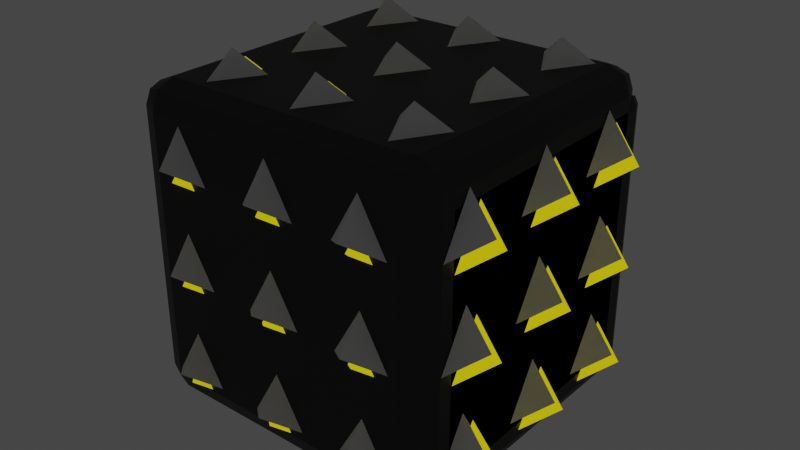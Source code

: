 # Source: enemies.blend  (saved by Blender 2.93.20; exported with 4.5.12 LTS)
import bpy
from mathutils import Matrix  # noqa: F401  (used for matrix-valued properties, if any)

bpy.ops.wm.read_factory_settings(use_empty=True)
scene = bpy.context.scene
scene.name = 'Scene'

# ---- collections
col_collection = bpy.data.collections.new('Collection'); scene.collection.children.link(col_collection)
col_collection_001 = bpy.data.collections.new('Collection.001'); scene.collection.children.link(col_collection_001)

# ---- materials (node trees are filled in below, after node groups)
mat_cube_enemy = bpy.data.materials.new('Cube enemy')
mat_cube_enemy.alpha_threshold = 0.0
mat_cube_enemy.use_transparent_shadow = False
mat_cube_enemy.line_color = (0.0, 0.0, 0.0, 1.0)
mat_cube_enemy_light = bpy.data.materials.new('Cube enemy light')
mat_cube_enemy_light.use_transparent_shadow = False
mat_cube_enemy_light_2 = bpy.data.materials.new('Cube enemy light 2')
mat_cube_enemy_light_2.use_transparent_shadow = False

# ---- material node trees
mat_cube_enemy.use_nodes = True; mat_cube_enemy.node_tree.nodes.clear()
_N = mat_cube_enemy.node_tree.nodes; _L = mat_cube_enemy.node_tree.links
n0 = _N.new('ShaderNodeOutputMaterial'); n0.name = 'Material Output'; n0.location = (300, 300)
n1 = _N.new('ShaderNodeBsdfPrincipled'); n1.name = 'Principled BSDF'; n1.location = (10, 300)
n1.distribution = 'GGX'
n1.subsurface_method = 'BURLEY'
n1.inputs[0].default_value = (0.05338, 0.05338, 0.05338, 1.0)
n1.inputs[1].default_value = 1.0
n1.inputs[2].default_value = 0.5784
n1.inputs[3].default_value = 1.45
n1.inputs[13].default_value = 0.0
n1.inputs[19].default_value = 0.1058
n1.inputs[20].default_value = 0.1918
n1.inputs[27].default_value = (0.0, 0.0, 0.0, 1.0)
n1.inputs[28].default_value = 1.0
_L.new(n1.outputs[0], n0.inputs[0])
n0.is_active_output = True
mat_cube_enemy_light.use_nodes = True; mat_cube_enemy_light.node_tree.nodes.clear()
_N = mat_cube_enemy_light.node_tree.nodes; _L = mat_cube_enemy_light.node_tree.links
n0 = _N.new('ShaderNodeBsdfPrincipled'); n0.name = 'Principled BSDF'; n0.location = (10, 300)
n0.distribution = 'GGX'
n0.subsurface_method = 'BURLEY'
n0.inputs[0].default_value = (0.02523, 0.02523, 0.02523, 1.0)
n0.inputs[3].default_value = 1.45
n0.inputs[27].default_value = (0.5711, 0.4803, 0.001855, 1.0)
n0.inputs[28].default_value = 1.0
n1 = _N.new('ShaderNodeOutputMaterial'); n1.name = 'Material Output'; n1.location = (300, 300)
_L.new(n0.outputs[0], n1.inputs[0])
n1.is_active_output = True
mat_cube_enemy_light_2.use_nodes = True; mat_cube_enemy_light_2.node_tree.nodes.clear()
_N = mat_cube_enemy_light_2.node_tree.nodes; _L = mat_cube_enemy_light_2.node_tree.links
n0 = _N.new('ShaderNodeBsdfPrincipled'); n0.name = 'Principled BSDF'; n0.location = (10, 300)
n0.distribution = 'GGX'
n0.subsurface_method = 'BURLEY'
n0.inputs[3].default_value = 1.45
n0.inputs[28].default_value = 2.0
n1 = _N.new('ShaderNodeOutputMaterial'); n1.name = 'Material Output'; n1.location = (300, 300)
_L.new(n0.outputs[0], n1.inputs[0])
n1.is_active_output = True

# ---- world
world_world = bpy.data.worlds.new('World'); scene.world = world_world
world_world.use_nodes = True; world_world.node_tree.nodes.clear()
_N = world_world.node_tree.nodes; _L = world_world.node_tree.links
n0 = _N.new('ShaderNodeOutputWorld'); n0.name = 'World Output'; n0.location = (300, 300)
n1 = _N.new('ShaderNodeBackground'); n1.name = 'Background'; n1.location = (10, 300)
n1.inputs[0].default_value = (0.05088, 0.05088, 0.05088, 1.0)
_L.new(n1.outputs[0], n0.inputs[0])
n0.is_active_output = True
world_world.color = (0.05088, 0.05088, 0.05088)
world_world.use_sun_shadow = False
world_world.sun_shadow_jitter_overblur = 0.0

# ---- meshes
me_cube = bpy.data.meshes.new('Cube')
me_cube.from_pydata([(0.8411, 1.0, 0.8411), (0.8411, 0.8411, 1.0), (1.0, 0.8411, 0.8411), (0.8411, 0.9535, 0.9535), (0.9328, 0.9328, 0.9328), (0.9535, 0.8411, 0.9535), (0.9535, 0.9535, 0.8411), (0.8411, 0.8411, -1.0), (0.8411, 1.0, -0.8411), (1.0, 0.8411, -0.8411), (0.8411, 0.9535, -0.9535), (0.9328, 0.9328, -0.9328), (0.9535, 0.9535, -0.8411), (0.9535, 0.8411, -0.9535), (1.0, -0.8411, 0.8411), (0.8411, -0.8411, 1.0), (0.8411, -1.0, 0.8411), (0.9535, -0.8411, 0.9535), (0.9328, -0.9328, 0.9328), (0.8411, -0.9535, 0.9535), (0.9535, -0.9535, 0.8411), (1.0, -0.8411, -0.8411), (0.8411, -1.0, -0.8411), (0.8411, -0.8411, -1.0), (0.9535, -0.9535, -0.8411), (0.9328, -0.9328, -0.9328), (0.8411, -0.9535, -0.9535), (0.9535, -0.8411, -0.9535), (-0.8411, 1.0, 0.8411), (-1.0, 0.8411, 0.8411), (-0.8411, 0.8411, 1.0), (-0.9535, 0.9535, 0.8411), (-0.9328, 0.9328, 0.9328), (-0.9535, 0.8411, 0.9535), (-0.8411, 0.9535, 0.9535), (-1.0, 0.8411, -0.8411), (-0.8411, 1.0, -0.8411), (-0.8411, 0.8411, -1.0), (-0.9535, 0.9535, -0.8411), (-0.9328, 0.9328, -0.9328), (-0.8411, 0.9535, -0.9535), (-0.9535, 0.8411, -0.9535), (-1.0, -0.8411, 0.8411), (-0.8411, -1.0, 0.8411), (-0.8411, -0.8411, 1.0), (-0.9535, -0.9535, 0.8411), (-0.9328, -0.9328, 0.9328), (-0.8411, -0.9535, 0.9535), (-0.9535, -0.8411, 0.9535), (-0.8411, -0.8411, -1.0), (-0.8411, -1.0, -0.8411), (-1.0, -0.8411, -0.8411), (-0.8411, -0.9535, -0.9535), (-0.9328, -0.9328, -0.9328), (-0.9535, -0.9535, -0.8411), (-0.9535, -0.8411, -0.9535)], [], [(37, 7, 23, 49), (51, 42, 29, 35), (22, 16, 43, 50), (1, 30, 44, 15), (9, 2, 14, 21), (0, 3, 4, 6), (1, 5, 4, 3), (2, 6, 4, 5), (7, 10, 11, 13), (8, 12, 11, 10), (9, 13, 11, 12), (14, 17, 18, 20), (15, 19, 18, 17), (16, 20, 18, 19), (21, 24, 25, 27), (22, 26, 25, 24), (23, 27, 25, 26), (28, 31, 32, 34), (29, 33, 32, 31), (30, 34, 32, 33), (35, 38, 39, 41), (36, 40, 39, 38), (37, 41, 39, 40), (42, 45, 46, 48), (43, 47, 46, 45), (44, 48, 46, 47), (49, 52, 53, 55), (50, 54, 53, 52), (51, 55, 53, 54), (37, 49, 55, 41), (41, 55, 51, 35), (7, 37, 40, 10), (10, 40, 36, 8), (2, 9, 12, 6), (6, 12, 8, 0), (50, 43, 45, 54), (54, 45, 42, 51), (16, 22, 24, 20), (20, 24, 21, 14), (28, 36, 38, 31), (31, 38, 35, 29), (15, 44, 47, 19), (19, 47, 43, 16), (1, 15, 17, 5), (5, 17, 14, 2), (49, 23, 26, 52), (52, 26, 22, 50), (44, 30, 33, 48), (48, 33, 29, 42), (30, 1, 3, 34), (34, 3, 0, 28), (23, 7, 13, 27), (27, 13, 9, 21), (36, 28, 0, 8)])
_uv = me_cube.uv_layers.new(name='UVMap')
_uv.uv.foreach_set('vector', [0.1449, 0.5199, 0.3551, 0.5199, 0.3551, 0.7301, 0.1449, 0.7301, 0.3949, 0.01986, 0.6051, 0.01986, 0.6051, 0.2301, 0.3949, 0.2301, 0.3949, 0.7699, 0.6051, 0.7699, 0.6051, 0.9801, 0.3949, 0.9801, 0.6449, 0.5199, 0.8551, 0.5199, 0.8551, 0.7301, 0.6449, 0.7301, 0.3949, 0.5199, 0.6051, 0.5199, 0.6051, 0.7301, 0.3949, 0.7301, 0.6051, 0.4801, 0.625, 0.4801, 0.6222, 0.5, 0.6051, 0.5, 0.6449, 0.5199, 0.625, 0.5199, 0.6222, 0.5, 0.6449, 0.5, 0.6051, 0.5199, 0.6051, 0.5, 0.6222, 0.5, 0.625, 0.5199, 0.3551, 0.5199, 0.3551, 0.5, 0.375, 0.5028, 0.375, 0.5199, 0.3949, 0.4801, 0.3949, 0.5, 0.375, 0.5028, 0.375, 0.4801, 0.3949, 0.5199, 0.375, 0.5199, 0.375, 0.5028, 0.3949, 0.5, 0.6051, 0.7301, 0.625, 0.7301, 0.625, 0.7472, 0.6051, 0.75, 0.6449, 0.7301, 0.6449, 0.75, 0.625, 0.7472, 0.625, 0.7301, 0.6051, 0.7699, 0.6051, 0.75, 0.625, 0.7472, 0.625, 0.7699, 0.3949, 0.7301, 0.3949, 0.75, 0.3778, 0.75, 0.375, 0.7301, 0.3949, 0.7699, 0.375, 0.7699, 0.3778, 0.75, 0.3949, 0.75, 0.3551, 0.7301, 0.375, 0.7301, 0.3778, 0.75, 0.3551, 0.75, 0.6051, 0.2699, 0.6051, 0.25, 0.6166, 0.25, 0.625, 0.2699, 0.6051, 0.2301, 0.625, 0.2301, 0.625, 0.2416, 0.6051, 0.25, 0.8551, 0.5199, 0.8551, 0.5, 0.8666, 0.5, 0.875, 0.5199, 0.3949, 0.2301, 0.3949, 0.25, 0.3834, 0.25, 0.375, 0.2301, 0.3949, 0.2699, 0.375, 0.2699, 0.375, 0.2584, 0.3949, 0.25, 0.1449, 0.5199, 0.125, 0.5199, 0.125, 0.5084, 0.1449, 0.5, 0.6051, 0.01986, 0.6051, 0.0, 0.6166, 0.0, 0.625, 0.01986, 0.6051, 0.9801, 0.625, 0.9801, 0.625, 0.9916, 0.6051, 1.0, 0.8551, 0.7301, 0.875, 0.7301, 0.875, 0.7416, 0.8551, 0.75, 0.1449, 0.7301, 0.1449, 0.75, 0.1334, 0.75, 0.125, 0.7301, 0.3949, 0.9801, 0.3949, 1.0, 0.3834, 1.0, 0.375, 0.9801, 0.3949, 0.01986, 0.375, 0.01986, 0.375, 0.008395, 0.3949, 0.0, 0.1449, 0.5199, 0.1449, 0.7301, 0.125, 0.7301, 0.125, 0.5199, 0.375, 0.2301, 0.375, 0.01986, 0.3949, 0.01986, 0.3949, 0.2301, 0.3551, 0.5199, 0.1449, 0.5199, 0.1449, 0.5, 0.3551, 0.5, 0.375, 0.4801, 0.375, 0.2699, 0.3949, 0.2699, 0.3949, 0.4801, 0.6051, 0.5199, 0.3949, 0.5199, 0.3949, 0.5, 0.6051, 0.5, 0.6051, 0.5, 0.3949, 0.5, 0.3949, 0.4801, 0.6051, 0.4801, 0.3949, 0.9801, 0.6051, 0.9801, 0.6051, 1.0, 0.3949, 1.0, 0.3949, 0.0, 0.6051, 0.0, 0.6051, 0.01986, 0.3949, 0.01986, 0.6051, 0.7699, 0.3949, 0.7699, 0.3949, 0.75, 0.6051, 0.75, 0.6051, 0.75, 0.3949, 0.75, 0.3949, 0.7301, 0.6051, 0.7301, 0.6051, 0.2699, 0.3949, 0.2699, 0.3949, 0.25, 0.6051, 0.25, 0.6051, 0.25, 0.3949, 0.25, 0.3949, 0.2301, 0.6051, 0.2301, 0.6449, 0.7301, 0.8551, 0.7301, 0.8551, 0.75, 0.6449, 0.75, 0.625, 0.7699, 0.625, 0.9801, 0.6051, 0.9801, 0.6051, 0.7699, 0.6449, 0.5199, 0.6449, 0.7301, 0.625, 0.7301, 0.625, 0.5199, 0.625, 0.5199, 0.625, 0.7301, 0.6051, 0.7301, 0.6051, 0.5199, 0.1449, 0.7301, 0.3551, 0.7301, 0.3551, 0.75, 0.1449, 0.75, 0.375, 0.9801, 0.375, 0.7699, 0.3949, 0.7699, 0.3949, 0.9801, 0.8551, 0.7301, 0.8551, 0.5199, 0.875, 0.5199, 0.875, 0.7301, 0.625, 0.01986, 0.625, 0.2301, 0.6051, 0.2301, 0.6051, 0.01986, 0.8551, 0.5199, 0.6449, 0.5199, 0.6449, 0.5, 0.8551, 0.5, 0.625, 0.2699, 0.625, 0.4801, 0.6051, 0.4801, 0.6051, 0.2699, 0.3551, 0.7301, 0.3551, 0.5199, 0.375, 0.5199, 0.375, 0.7301, 0.375, 0.7301, 0.375, 0.5199, 0.3949, 0.5199, 0.3949, 0.7301, 0.3949, 0.2699, 0.6051, 0.2699, 0.6051, 0.4801, 0.3949, 0.4801])
me_cube.materials.append(mat_cube_enemy)
me_cube.use_remesh_preserve_volume = False
me_cube.use_remesh_preserve_attributes = False
me_cube.use_mirror_vertex_groups = False
me_cube.update()
me_cone = bpy.data.meshes.new('Cone')
me_cone.from_pydata([(0.0, 1.0, -1.0), (0.866, -0.5, -1.0), (-0.866, -0.5, -1.0), (0.0, 0.0, 1.0)], [], [(0, 3, 1), (0, 1, 2), (1, 3, 2), (2, 3, 0)])
_uv = me_cone.uv_layers.new(name='UVMap')
_uv.uv.foreach_set('vector', [0.25, 0.49, 0.25, 0.25, 0.4578, 0.13, 0.75, 0.49, 0.9578, 0.13, 0.5422, 0.13, 0.4578, 0.13, 0.25, 0.25, 0.04215, 0.13, 0.04215, 0.13, 0.25, 0.25, 0.25, 0.49])
me_cone.use_remesh_fix_poles = True
me_cone.use_remesh_preserve_attributes = False
me_cone.update()
me_cone_001 = bpy.data.meshes.new('Cone.001')
me_cone_001.from_pydata([(0.0, 1.0, -1.0), (0.866, -0.5, -1.0), (-0.866, -0.5, -1.0), (0.0, 0.0, 1.0)], [], [(0, 3, 1), (0, 1, 2), (1, 3, 2), (2, 3, 0)])
_uv = me_cone_001.uv_layers.new(name='UVMap')
_uv.uv.foreach_set('vector', [0.25, 0.49, 0.25, 0.25, 0.4578, 0.13, 0.75, 0.49, 0.9578, 0.13, 0.5422, 0.13, 0.4578, 0.13, 0.25, 0.25, 0.04215, 0.13, 0.04215, 0.13, 0.25, 0.25, 0.25, 0.49])
me_cone_001.use_remesh_fix_poles = True
me_cone_001.use_remesh_preserve_attributes = False
me_cone_001.update()
me_cone_002 = bpy.data.meshes.new('Cone.002')
me_cone_002.from_pydata([(0.0, 1.0, -1.0), (0.866, -0.5, -1.0), (-0.866, -0.5, -1.0), (0.0, 0.0, 1.0)], [], [(0, 3, 1), (0, 1, 2), (1, 3, 2), (2, 3, 0)])
_uv = me_cone_002.uv_layers.new(name='UVMap')
_uv.uv.foreach_set('vector', [0.25, 0.49, 0.25, 0.25, 0.4578, 0.13, 0.75, 0.49, 0.9578, 0.13, 0.5422, 0.13, 0.4578, 0.13, 0.25, 0.25, 0.04215, 0.13, 0.04215, 0.13, 0.25, 0.25, 0.25, 0.49])
me_cone_002.use_remesh_fix_poles = True
me_cone_002.use_remesh_preserve_attributes = False
me_cone_002.update()
me_cone_003 = bpy.data.meshes.new('Cone.003')
me_cone_003.from_pydata([(0.0, 1.0, -1.0), (0.866, -0.5, -1.0), (-0.866, -0.5, -1.0), (0.0, 0.0, 1.0)], [], [(0, 3, 1), (0, 1, 2), (1, 3, 2), (2, 3, 0)])
_uv = me_cone_003.uv_layers.new(name='UVMap')
_uv.uv.foreach_set('vector', [0.25, 0.49, 0.25, 0.25, 0.4578, 0.13, 0.75, 0.49, 0.9578, 0.13, 0.5422, 0.13, 0.4578, 0.13, 0.25, 0.25, 0.04215, 0.13, 0.04215, 0.13, 0.25, 0.25, 0.25, 0.49])
me_cone_003.use_remesh_fix_poles = True
me_cone_003.use_remesh_preserve_attributes = False
me_cone_003.update()
me_cone_004 = bpy.data.meshes.new('Cone.004')
me_cone_004.from_pydata([(0.0, 1.0, -1.0), (0.866, -0.5, -1.0), (-0.866, -0.5, -1.0), (0.0, 0.0, 1.0)], [], [(0, 3, 1), (0, 1, 2), (1, 3, 2), (2, 3, 0)])
_uv = me_cone_004.uv_layers.new(name='UVMap')
_uv.uv.foreach_set('vector', [0.25, 0.49, 0.25, 0.25, 0.4578, 0.13, 0.75, 0.49, 0.9578, 0.13, 0.5422, 0.13, 0.4578, 0.13, 0.25, 0.25, 0.04215, 0.13, 0.04215, 0.13, 0.25, 0.25, 0.25, 0.49])
me_cone_004.use_remesh_fix_poles = True
me_cone_004.use_remesh_preserve_attributes = False
me_cone_004.update()
me_cone_005 = bpy.data.meshes.new('Cone.005')
me_cone_005.from_pydata([(0.0, 1.0, -1.0), (0.866, -0.5, -1.0), (-0.866, -0.5, -1.0), (0.0, 0.0, 1.0)], [], [(0, 3, 1), (0, 1, 2), (1, 3, 2), (2, 3, 0)])
_uv = me_cone_005.uv_layers.new(name='UVMap')
_uv.uv.foreach_set('vector', [0.25, 0.49, 0.25, 0.25, 0.4578, 0.13, 0.75, 0.49, 0.9578, 0.13, 0.5422, 0.13, 0.4578, 0.13, 0.25, 0.25, 0.04215, 0.13, 0.04215, 0.13, 0.25, 0.25, 0.25, 0.49])
me_cone_005.use_remesh_fix_poles = True
me_cone_005.use_remesh_preserve_attributes = False
me_cone_005.update()
me_cone_006 = bpy.data.meshes.new('Cone.006')
me_cone_006.from_pydata([(0.0, 1.0, -1.0), (0.866, -0.5, -1.0), (-0.866, -0.5, -1.0), (0.0, 0.0, 1.0)], [], [(0, 3, 1), (0, 1, 2), (1, 3, 2), (2, 3, 0)])
_uv = me_cone_006.uv_layers.new(name='UVMap')
_uv.uv.foreach_set('vector', [0.25, 0.49, 0.25, 0.25, 0.4578, 0.13, 0.75, 0.49, 0.9578, 0.13, 0.5422, 0.13, 0.4578, 0.13, 0.25, 0.25, 0.04215, 0.13, 0.04215, 0.13, 0.25, 0.25, 0.25, 0.49])
me_cone_006.use_remesh_fix_poles = True
me_cone_006.use_remesh_preserve_attributes = False
me_cone_006.update()
me_cone_007 = bpy.data.meshes.new('Cone.007')
me_cone_007.from_pydata([(0.0, 1.0, -1.0), (0.866, -0.5, -1.0), (-0.866, -0.5, -1.0), (0.0, 0.0, 1.0)], [], [(0, 3, 1), (0, 1, 2), (1, 3, 2), (2, 3, 0)])
_uv = me_cone_007.uv_layers.new(name='UVMap')
_uv.uv.foreach_set('vector', [0.25, 0.49, 0.25, 0.25, 0.4578, 0.13, 0.75, 0.49, 0.9578, 0.13, 0.5422, 0.13, 0.4578, 0.13, 0.25, 0.25, 0.04215, 0.13, 0.04215, 0.13, 0.25, 0.25, 0.25, 0.49])
me_cone_007.use_remesh_fix_poles = True
me_cone_007.use_remesh_preserve_attributes = False
me_cone_007.update()
me_cone_008 = bpy.data.meshes.new('Cone.008')
me_cone_008.from_pydata([(0.0, 1.0, -1.0), (0.866, -0.5, -1.0), (-0.866, -0.5, -1.0), (0.0, 0.0, 1.0)], [], [(0, 3, 1), (0, 1, 2), (1, 3, 2), (2, 3, 0)])
_uv = me_cone_008.uv_layers.new(name='UVMap')
_uv.uv.foreach_set('vector', [0.25, 0.49, 0.25, 0.25, 0.4578, 0.13, 0.75, 0.49, 0.9578, 0.13, 0.5422, 0.13, 0.4578, 0.13, 0.25, 0.25, 0.04215, 0.13, 0.04215, 0.13, 0.25, 0.25, 0.25, 0.49])
me_cone_008.use_remesh_fix_poles = True
me_cone_008.use_remesh_preserve_attributes = False
me_cone_008.update()
me_cone_009 = bpy.data.meshes.new('Cone.009')
me_cone_009.from_pydata([(0.0, 1.0, -1.0), (0.866, -0.5, -1.0), (-0.866, -0.5, -1.0), (0.0, 0.0, 1.0)], [], [(0, 3, 1), (0, 1, 2), (1, 3, 2), (2, 3, 0)])
_uv = me_cone_009.uv_layers.new(name='UVMap')
_uv.uv.foreach_set('vector', [0.25, 0.49, 0.25, 0.25, 0.4578, 0.13, 0.75, 0.49, 0.9578, 0.13, 0.5422, 0.13, 0.4578, 0.13, 0.25, 0.25, 0.04215, 0.13, 0.04215, 0.13, 0.25, 0.25, 0.25, 0.49])
me_cone_009.use_remesh_fix_poles = True
me_cone_009.use_remesh_preserve_attributes = False
me_cone_009.update()
me_cone_010 = bpy.data.meshes.new('Cone.010')
me_cone_010.from_pydata([(0.0, 1.0, -1.0), (0.866, -0.5, -1.0), (-0.866, -0.5, -1.0), (0.0, 0.0, 1.0)], [], [(0, 3, 1), (0, 1, 2), (1, 3, 2), (2, 3, 0)])
_uv = me_cone_010.uv_layers.new(name='UVMap')
_uv.uv.foreach_set('vector', [0.25, 0.49, 0.25, 0.25, 0.4578, 0.13, 0.75, 0.49, 0.9578, 0.13, 0.5422, 0.13, 0.4578, 0.13, 0.25, 0.25, 0.04215, 0.13, 0.04215, 0.13, 0.25, 0.25, 0.25, 0.49])
me_cone_010.use_remesh_fix_poles = True
me_cone_010.use_remesh_preserve_attributes = False
me_cone_010.update()
me_cone_011 = bpy.data.meshes.new('Cone.011')
me_cone_011.from_pydata([(0.0, 1.0, -1.0), (0.866, -0.5, -1.0), (-0.866, -0.5, -1.0), (0.0, 0.0, 1.0)], [], [(0, 3, 1), (0, 1, 2), (1, 3, 2), (2, 3, 0)])
_uv = me_cone_011.uv_layers.new(name='UVMap')
_uv.uv.foreach_set('vector', [0.25, 0.49, 0.25, 0.25, 0.4578, 0.13, 0.75, 0.49, 0.9578, 0.13, 0.5422, 0.13, 0.4578, 0.13, 0.25, 0.25, 0.04215, 0.13, 0.04215, 0.13, 0.25, 0.25, 0.25, 0.49])
me_cone_011.use_remesh_fix_poles = True
me_cone_011.use_remesh_preserve_attributes = False
me_cone_011.update()
me_cone_012 = bpy.data.meshes.new('Cone.012')
me_cone_012.from_pydata([(0.0, 1.0, -1.0), (0.866, -0.5, -1.0), (-0.866, -0.5, -1.0), (0.0, 0.0, 1.0)], [], [(0, 3, 1), (0, 1, 2), (1, 3, 2), (2, 3, 0)])
_uv = me_cone_012.uv_layers.new(name='UVMap')
_uv.uv.foreach_set('vector', [0.25, 0.49, 0.25, 0.25, 0.4578, 0.13, 0.75, 0.49, 0.9578, 0.13, 0.5422, 0.13, 0.4578, 0.13, 0.25, 0.25, 0.04215, 0.13, 0.04215, 0.13, 0.25, 0.25, 0.25, 0.49])
me_cone_012.use_remesh_fix_poles = True
me_cone_012.use_remesh_preserve_attributes = False
me_cone_012.update()
me_cone_013 = bpy.data.meshes.new('Cone.013')
me_cone_013.from_pydata([(0.0, 1.0, -1.0), (0.866, -0.5, -1.0), (-0.866, -0.5, -1.0), (0.0, 0.0, 1.0)], [], [(0, 3, 1), (0, 1, 2), (1, 3, 2), (2, 3, 0)])
_uv = me_cone_013.uv_layers.new(name='UVMap')
_uv.uv.foreach_set('vector', [0.25, 0.49, 0.25, 0.25, 0.4578, 0.13, 0.75, 0.49, 0.9578, 0.13, 0.5422, 0.13, 0.4578, 0.13, 0.25, 0.25, 0.04215, 0.13, 0.04215, 0.13, 0.25, 0.25, 0.25, 0.49])
me_cone_013.use_remesh_fix_poles = True
me_cone_013.use_remesh_preserve_attributes = False
me_cone_013.update()
me_cone_014 = bpy.data.meshes.new('Cone.014')
me_cone_014.from_pydata([(0.0, 1.0, -1.0), (0.866, -0.5, -1.0), (-0.866, -0.5, -1.0), (0.0, 0.0, 1.0)], [], [(0, 3, 1), (0, 1, 2), (1, 3, 2), (2, 3, 0)])
_uv = me_cone_014.uv_layers.new(name='UVMap')
_uv.uv.foreach_set('vector', [0.25, 0.49, 0.25, 0.25, 0.4578, 0.13, 0.75, 0.49, 0.9578, 0.13, 0.5422, 0.13, 0.4578, 0.13, 0.25, 0.25, 0.04215, 0.13, 0.04215, 0.13, 0.25, 0.25, 0.25, 0.49])
me_cone_014.use_remesh_fix_poles = True
me_cone_014.use_remesh_preserve_attributes = False
me_cone_014.update()
me_cone_015 = bpy.data.meshes.new('Cone.015')
me_cone_015.from_pydata([(0.0, 1.0, -1.0), (0.866, -0.5, -1.0), (-0.866, -0.5, -1.0), (0.0, 0.0, 1.0)], [], [(0, 3, 1), (0, 1, 2), (1, 3, 2), (2, 3, 0)])
_uv = me_cone_015.uv_layers.new(name='UVMap')
_uv.uv.foreach_set('vector', [0.25, 0.49, 0.25, 0.25, 0.4578, 0.13, 0.75, 0.49, 0.9578, 0.13, 0.5422, 0.13, 0.4578, 0.13, 0.25, 0.25, 0.04215, 0.13, 0.04215, 0.13, 0.25, 0.25, 0.25, 0.49])
me_cone_015.use_remesh_fix_poles = True
me_cone_015.use_remesh_preserve_attributes = False
me_cone_015.update()
me_cone_016 = bpy.data.meshes.new('Cone.016')
me_cone_016.from_pydata([(0.0, 1.0, -1.0), (0.866, -0.5, -1.0), (-0.866, -0.5, -1.0), (0.0, 0.0, 1.0)], [], [(0, 3, 1), (0, 1, 2), (1, 3, 2), (2, 3, 0)])
_uv = me_cone_016.uv_layers.new(name='UVMap')
_uv.uv.foreach_set('vector', [0.25, 0.49, 0.25, 0.25, 0.4578, 0.13, 0.75, 0.49, 0.9578, 0.13, 0.5422, 0.13, 0.4578, 0.13, 0.25, 0.25, 0.04215, 0.13, 0.04215, 0.13, 0.25, 0.25, 0.25, 0.49])
me_cone_016.use_remesh_fix_poles = True
me_cone_016.use_remesh_preserve_attributes = False
me_cone_016.update()
me_cone_017 = bpy.data.meshes.new('Cone.017')
me_cone_017.from_pydata([(0.0, 1.0, -1.0), (0.866, -0.5, -1.0), (-0.866, -0.5, -1.0), (0.0, 0.0, 1.0)], [], [(0, 3, 1), (0, 1, 2), (1, 3, 2), (2, 3, 0)])
_uv = me_cone_017.uv_layers.new(name='UVMap')
_uv.uv.foreach_set('vector', [0.25, 0.49, 0.25, 0.25, 0.4578, 0.13, 0.75, 0.49, 0.9578, 0.13, 0.5422, 0.13, 0.4578, 0.13, 0.25, 0.25, 0.04215, 0.13, 0.04215, 0.13, 0.25, 0.25, 0.25, 0.49])
me_cone_017.use_remesh_fix_poles = True
me_cone_017.use_remesh_preserve_attributes = False
me_cone_017.update()
me_cone_018 = bpy.data.meshes.new('Cone.018')
me_cone_018.from_pydata([(0.0, 1.0, -1.0), (0.866, -0.5, -1.0), (-0.866, -0.5, -1.0), (0.0, 0.0, 1.0)], [], [(0, 3, 1), (0, 1, 2), (1, 3, 2), (2, 3, 0)])
_uv = me_cone_018.uv_layers.new(name='UVMap')
_uv.uv.foreach_set('vector', [0.25, 0.49, 0.25, 0.25, 0.4578, 0.13, 0.75, 0.49, 0.9578, 0.13, 0.5422, 0.13, 0.4578, 0.13, 0.25, 0.25, 0.04215, 0.13, 0.04215, 0.13, 0.25, 0.25, 0.25, 0.49])
me_cone_018.use_remesh_fix_poles = True
me_cone_018.use_remesh_preserve_attributes = False
me_cone_018.update()
me_cone_019 = bpy.data.meshes.new('Cone.019')
me_cone_019.from_pydata([(0.0, 1.0, -1.0), (0.866, -0.5, -1.0), (-0.866, -0.5, -1.0), (0.0, 0.0, 1.0)], [], [(0, 3, 1), (0, 1, 2), (1, 3, 2), (2, 3, 0)])
_uv = me_cone_019.uv_layers.new(name='UVMap')
_uv.uv.foreach_set('vector', [0.25, 0.49, 0.25, 0.25, 0.4578, 0.13, 0.75, 0.49, 0.9578, 0.13, 0.5422, 0.13, 0.4578, 0.13, 0.25, 0.25, 0.04215, 0.13, 0.04215, 0.13, 0.25, 0.25, 0.25, 0.49])
me_cone_019.use_remesh_fix_poles = True
me_cone_019.use_remesh_preserve_attributes = False
me_cone_019.update()
me_cone_020 = bpy.data.meshes.new('Cone.020')
me_cone_020.from_pydata([(0.0, 1.0, -1.0), (0.866, -0.5, -1.0), (-0.866, -0.5, -1.0), (0.0, 0.0, 1.0)], [], [(0, 3, 1), (0, 1, 2), (1, 3, 2), (2, 3, 0)])
_uv = me_cone_020.uv_layers.new(name='UVMap')
_uv.uv.foreach_set('vector', [0.25, 0.49, 0.25, 0.25, 0.4578, 0.13, 0.75, 0.49, 0.9578, 0.13, 0.5422, 0.13, 0.4578, 0.13, 0.25, 0.25, 0.04215, 0.13, 0.04215, 0.13, 0.25, 0.25, 0.25, 0.49])
me_cone_020.use_remesh_fix_poles = True
me_cone_020.use_remesh_preserve_attributes = False
me_cone_020.update()
me_cone_021 = bpy.data.meshes.new('Cone.021')
me_cone_021.from_pydata([(0.0, 1.0, -1.0), (0.866, -0.5, -1.0), (-0.866, -0.5, -1.0), (0.0, 0.0, 1.0)], [], [(0, 3, 1), (0, 1, 2), (1, 3, 2), (2, 3, 0)])
_uv = me_cone_021.uv_layers.new(name='UVMap')
_uv.uv.foreach_set('vector', [0.25, 0.49, 0.25, 0.25, 0.4578, 0.13, 0.75, 0.49, 0.9578, 0.13, 0.5422, 0.13, 0.4578, 0.13, 0.25, 0.25, 0.04215, 0.13, 0.04215, 0.13, 0.25, 0.25, 0.25, 0.49])
me_cone_021.use_remesh_fix_poles = True
me_cone_021.use_remesh_preserve_attributes = False
me_cone_021.update()
me_cone_022 = bpy.data.meshes.new('Cone.022')
me_cone_022.from_pydata([(0.0, 1.0, -1.0), (0.866, -0.5, -1.0), (-0.866, -0.5, -1.0), (0.0, 0.0, 1.0)], [], [(0, 3, 1), (0, 1, 2), (1, 3, 2), (2, 3, 0)])
_uv = me_cone_022.uv_layers.new(name='UVMap')
_uv.uv.foreach_set('vector', [0.25, 0.49, 0.25, 0.25, 0.4578, 0.13, 0.75, 0.49, 0.9578, 0.13, 0.5422, 0.13, 0.4578, 0.13, 0.25, 0.25, 0.04215, 0.13, 0.04215, 0.13, 0.25, 0.25, 0.25, 0.49])
me_cone_022.use_remesh_fix_poles = True
me_cone_022.use_remesh_preserve_attributes = False
me_cone_022.update()
me_cone_023 = bpy.data.meshes.new('Cone.023')
me_cone_023.from_pydata([(0.0, 1.0, -1.0), (0.866, -0.5, -1.0), (-0.866, -0.5, -1.0), (0.0, 0.0, 1.0)], [], [(0, 3, 1), (0, 1, 2), (1, 3, 2), (2, 3, 0)])
_uv = me_cone_023.uv_layers.new(name='UVMap')
_uv.uv.foreach_set('vector', [0.25, 0.49, 0.25, 0.25, 0.4578, 0.13, 0.75, 0.49, 0.9578, 0.13, 0.5422, 0.13, 0.4578, 0.13, 0.25, 0.25, 0.04215, 0.13, 0.04215, 0.13, 0.25, 0.25, 0.25, 0.49])
me_cone_023.use_remesh_fix_poles = True
me_cone_023.use_remesh_preserve_attributes = False
me_cone_023.update()
me_cone_024 = bpy.data.meshes.new('Cone.024')
me_cone_024.from_pydata([(0.0, 1.0, -1.0), (0.866, -0.5, -1.0), (-0.866, -0.5, -1.0), (0.0, 0.0, 1.0)], [], [(0, 3, 1), (0, 1, 2), (1, 3, 2), (2, 3, 0)])
_uv = me_cone_024.uv_layers.new(name='UVMap')
_uv.uv.foreach_set('vector', [0.25, 0.49, 0.25, 0.25, 0.4578, 0.13, 0.75, 0.49, 0.9578, 0.13, 0.5422, 0.13, 0.4578, 0.13, 0.25, 0.25, 0.04215, 0.13, 0.04215, 0.13, 0.25, 0.25, 0.25, 0.49])
me_cone_024.use_remesh_fix_poles = True
me_cone_024.use_remesh_preserve_attributes = False
me_cone_024.update()
me_cone_025 = bpy.data.meshes.new('Cone.025')
me_cone_025.from_pydata([(0.0, 1.0, -1.0), (0.866, -0.5, -1.0), (-0.866, -0.5, -1.0), (0.0, 0.0, 1.0)], [], [(0, 3, 1), (0, 1, 2), (1, 3, 2), (2, 3, 0)])
_uv = me_cone_025.uv_layers.new(name='UVMap')
_uv.uv.foreach_set('vector', [0.25, 0.49, 0.25, 0.25, 0.4578, 0.13, 0.75, 0.49, 0.9578, 0.13, 0.5422, 0.13, 0.4578, 0.13, 0.25, 0.25, 0.04215, 0.13, 0.04215, 0.13, 0.25, 0.25, 0.25, 0.49])
me_cone_025.use_remesh_fix_poles = True
me_cone_025.use_remesh_preserve_attributes = False
me_cone_025.update()
me_cone_026 = bpy.data.meshes.new('Cone.026')
me_cone_026.from_pydata([(0.0, 1.0, -1.0), (0.866, -0.5, -1.0), (-0.866, -0.5, -1.0), (0.0, 0.0, 1.0)], [], [(0, 3, 1), (0, 1, 2), (1, 3, 2), (2, 3, 0)])
_uv = me_cone_026.uv_layers.new(name='UVMap')
_uv.uv.foreach_set('vector', [0.25, 0.49, 0.25, 0.25, 0.4578, 0.13, 0.75, 0.49, 0.9578, 0.13, 0.5422, 0.13, 0.4578, 0.13, 0.25, 0.25, 0.04215, 0.13, 0.04215, 0.13, 0.25, 0.25, 0.25, 0.49])
me_cone_026.use_remesh_fix_poles = True
me_cone_026.use_remesh_preserve_attributes = False
me_cone_026.update()
me_cone_027 = bpy.data.meshes.new('Cone.027')
me_cone_027.from_pydata([(0.0, 1.0, -1.0), (0.866, -0.5, -1.0), (-0.866, -0.5, -1.0), (0.0, 0.0, 1.0)], [], [(0, 3, 1), (0, 1, 2), (1, 3, 2), (2, 3, 0)])
_uv = me_cone_027.uv_layers.new(name='UVMap')
_uv.uv.foreach_set('vector', [0.25, 0.49, 0.25, 0.25, 0.4578, 0.13, 0.75, 0.49, 0.9578, 0.13, 0.5422, 0.13, 0.4578, 0.13, 0.25, 0.25, 0.04215, 0.13, 0.04215, 0.13, 0.25, 0.25, 0.25, 0.49])
me_cone_027.use_remesh_fix_poles = True
me_cone_027.use_remesh_preserve_attributes = False
me_cone_027.update()
me_cone_028 = bpy.data.meshes.new('Cone.028')
me_cone_028.from_pydata([(0.0, 1.0, -1.0), (0.866, -0.5, -1.0), (-0.866, -0.5, -1.0), (0.0, 0.0, 1.0)], [], [(0, 3, 1), (0, 1, 2), (1, 3, 2), (2, 3, 0)])
_uv = me_cone_028.uv_layers.new(name='UVMap')
_uv.uv.foreach_set('vector', [0.25, 0.49, 0.25, 0.25, 0.4578, 0.13, 0.75, 0.49, 0.9578, 0.13, 0.5422, 0.13, 0.4578, 0.13, 0.25, 0.25, 0.04215, 0.13, 0.04215, 0.13, 0.25, 0.25, 0.25, 0.49])
me_cone_028.use_remesh_fix_poles = True
me_cone_028.use_remesh_preserve_attributes = False
me_cone_028.update()
me_cone_029 = bpy.data.meshes.new('Cone.029')
me_cone_029.from_pydata([(0.0, 1.0, -1.0), (0.866, -0.5, -1.0), (-0.866, -0.5, -1.0), (0.0, 0.0, 1.0)], [], [(0, 3, 1), (0, 1, 2), (1, 3, 2), (2, 3, 0)])
_uv = me_cone_029.uv_layers.new(name='UVMap')
_uv.uv.foreach_set('vector', [0.25, 0.49, 0.25, 0.25, 0.4578, 0.13, 0.75, 0.49, 0.9578, 0.13, 0.5422, 0.13, 0.4578, 0.13, 0.25, 0.25, 0.04215, 0.13, 0.04215, 0.13, 0.25, 0.25, 0.25, 0.49])
me_cone_029.use_remesh_fix_poles = True
me_cone_029.use_remesh_preserve_attributes = False
me_cone_029.update()
me_cone_030 = bpy.data.meshes.new('Cone.030')
me_cone_030.from_pydata([(0.0, 1.0, -1.0), (0.866, -0.5, -1.0), (-0.866, -0.5, -1.0), (0.0, 0.0, 1.0)], [], [(0, 3, 1), (0, 1, 2), (1, 3, 2), (2, 3, 0)])
_uv = me_cone_030.uv_layers.new(name='UVMap')
_uv.uv.foreach_set('vector', [0.25, 0.49, 0.25, 0.25, 0.4578, 0.13, 0.75, 0.49, 0.9578, 0.13, 0.5422, 0.13, 0.4578, 0.13, 0.25, 0.25, 0.04215, 0.13, 0.04215, 0.13, 0.25, 0.25, 0.25, 0.49])
me_cone_030.use_remesh_fix_poles = True
me_cone_030.use_remesh_preserve_attributes = False
me_cone_030.update()
me_cone_031 = bpy.data.meshes.new('Cone.031')
me_cone_031.from_pydata([(0.0, 1.0, -1.0), (0.866, -0.5, -1.0), (-0.866, -0.5, -1.0), (0.0, 0.0, 1.0)], [], [(0, 3, 1), (0, 1, 2), (1, 3, 2), (2, 3, 0)])
_uv = me_cone_031.uv_layers.new(name='UVMap')
_uv.uv.foreach_set('vector', [0.25, 0.49, 0.25, 0.25, 0.4578, 0.13, 0.75, 0.49, 0.9578, 0.13, 0.5422, 0.13, 0.4578, 0.13, 0.25, 0.25, 0.04215, 0.13, 0.04215, 0.13, 0.25, 0.25, 0.25, 0.49])
me_cone_031.use_remesh_fix_poles = True
me_cone_031.use_remesh_preserve_attributes = False
me_cone_031.update()
me_cone_032 = bpy.data.meshes.new('Cone.032')
me_cone_032.from_pydata([(0.0, 1.0, -1.0), (0.866, -0.5, -1.0), (-0.866, -0.5, -1.0), (0.0, 0.0, 1.0)], [], [(0, 3, 1), (0, 1, 2), (1, 3, 2), (2, 3, 0)])
_uv = me_cone_032.uv_layers.new(name='UVMap')
_uv.uv.foreach_set('vector', [0.25, 0.49, 0.25, 0.25, 0.4578, 0.13, 0.75, 0.49, 0.9578, 0.13, 0.5422, 0.13, 0.4578, 0.13, 0.25, 0.25, 0.04215, 0.13, 0.04215, 0.13, 0.25, 0.25, 0.25, 0.49])
me_cone_032.use_remesh_fix_poles = True
me_cone_032.use_remesh_preserve_attributes = False
me_cone_032.update()
me_cone_033 = bpy.data.meshes.new('Cone.033')
me_cone_033.from_pydata([(0.0, 1.0, -1.0), (0.866, -0.5, -1.0), (-0.866, -0.5, -1.0), (0.0, 0.0, 1.0)], [], [(0, 3, 1), (0, 1, 2), (1, 3, 2), (2, 3, 0)])
_uv = me_cone_033.uv_layers.new(name='UVMap')
_uv.uv.foreach_set('vector', [0.25, 0.49, 0.25, 0.25, 0.4578, 0.13, 0.75, 0.49, 0.9578, 0.13, 0.5422, 0.13, 0.4578, 0.13, 0.25, 0.25, 0.04215, 0.13, 0.04215, 0.13, 0.25, 0.25, 0.25, 0.49])
me_cone_033.use_remesh_fix_poles = True
me_cone_033.use_remesh_preserve_attributes = False
me_cone_033.update()
me_cone_034 = bpy.data.meshes.new('Cone.034')
me_cone_034.from_pydata([(0.0, 1.0, -1.0), (0.866, -0.5, -1.0), (-0.866, -0.5, -1.0), (0.0, 0.0, 1.0)], [], [(0, 3, 1), (0, 1, 2), (1, 3, 2), (2, 3, 0)])
_uv = me_cone_034.uv_layers.new(name='UVMap')
_uv.uv.foreach_set('vector', [0.25, 0.49, 0.25, 0.25, 0.4578, 0.13, 0.75, 0.49, 0.9578, 0.13, 0.5422, 0.13, 0.4578, 0.13, 0.25, 0.25, 0.04215, 0.13, 0.04215, 0.13, 0.25, 0.25, 0.25, 0.49])
me_cone_034.use_remesh_fix_poles = True
me_cone_034.use_remesh_preserve_attributes = False
me_cone_034.update()
me_cone_035 = bpy.data.meshes.new('Cone.035')
me_cone_035.from_pydata([(0.0, 1.0, -1.0), (0.866, -0.5, -1.0), (-0.866, -0.5, -1.0), (0.0, 0.0, 1.0)], [], [(0, 3, 1), (0, 1, 2), (1, 3, 2), (2, 3, 0)])
_uv = me_cone_035.uv_layers.new(name='UVMap')
_uv.uv.foreach_set('vector', [0.25, 0.49, 0.25, 0.25, 0.4578, 0.13, 0.75, 0.49, 0.9578, 0.13, 0.5422, 0.13, 0.4578, 0.13, 0.25, 0.25, 0.04215, 0.13, 0.04215, 0.13, 0.25, 0.25, 0.25, 0.49])
me_cone_035.use_remesh_fix_poles = True
me_cone_035.use_remesh_preserve_attributes = False
me_cone_035.update()
me_cone_036 = bpy.data.meshes.new('Cone.036')
me_cone_036.from_pydata([(0.0, 1.0, -1.0), (0.866, -0.5, -1.0), (-0.866, -0.5, -1.0), (0.0, 0.0, 1.0)], [], [(0, 3, 1), (0, 1, 2), (1, 3, 2), (2, 3, 0)])
_uv = me_cone_036.uv_layers.new(name='UVMap')
_uv.uv.foreach_set('vector', [0.25, 0.49, 0.25, 0.25, 0.4578, 0.13, 0.75, 0.49, 0.9578, 0.13, 0.5422, 0.13, 0.4578, 0.13, 0.25, 0.25, 0.04215, 0.13, 0.04215, 0.13, 0.25, 0.25, 0.25, 0.49])
me_cone_036.use_remesh_fix_poles = True
me_cone_036.use_remesh_preserve_attributes = False
me_cone_036.update()
me_cone_037 = bpy.data.meshes.new('Cone.037')
me_cone_037.from_pydata([(0.0, 1.0, -1.0), (0.866, -0.5, -1.0), (-0.866, -0.5, -1.0), (0.0, 0.0, 1.0)], [], [(0, 3, 1), (0, 1, 2), (1, 3, 2), (2, 3, 0)])
_uv = me_cone_037.uv_layers.new(name='UVMap')
_uv.uv.foreach_set('vector', [0.25, 0.49, 0.25, 0.25, 0.4578, 0.13, 0.75, 0.49, 0.9578, 0.13, 0.5422, 0.13, 0.4578, 0.13, 0.25, 0.25, 0.04215, 0.13, 0.04215, 0.13, 0.25, 0.25, 0.25, 0.49])
me_cone_037.use_remesh_fix_poles = True
me_cone_037.use_remesh_preserve_attributes = False
me_cone_037.update()
me_cone_038 = bpy.data.meshes.new('Cone.038')
me_cone_038.from_pydata([(0.0, 1.0, -1.0), (0.866, -0.5, -1.0), (-0.866, -0.5, -1.0), (0.0, 0.0, 1.0)], [], [(0, 3, 1), (0, 1, 2), (1, 3, 2), (2, 3, 0)])
_uv = me_cone_038.uv_layers.new(name='UVMap')
_uv.uv.foreach_set('vector', [0.25, 0.49, 0.25, 0.25, 0.4578, 0.13, 0.75, 0.49, 0.9578, 0.13, 0.5422, 0.13, 0.4578, 0.13, 0.25, 0.25, 0.04215, 0.13, 0.04215, 0.13, 0.25, 0.25, 0.25, 0.49])
me_cone_038.use_remesh_fix_poles = True
me_cone_038.use_remesh_preserve_attributes = False
me_cone_038.update()
me_cone_039 = bpy.data.meshes.new('Cone.039')
me_cone_039.from_pydata([(0.0, 1.0, -1.0), (0.866, -0.5, -1.0), (-0.866, -0.5, -1.0), (0.0, 0.0, 1.0)], [], [(0, 3, 1), (0, 1, 2), (1, 3, 2), (2, 3, 0)])
_uv = me_cone_039.uv_layers.new(name='UVMap')
_uv.uv.foreach_set('vector', [0.25, 0.49, 0.25, 0.25, 0.4578, 0.13, 0.75, 0.49, 0.9578, 0.13, 0.5422, 0.13, 0.4578, 0.13, 0.25, 0.25, 0.04215, 0.13, 0.04215, 0.13, 0.25, 0.25, 0.25, 0.49])
me_cone_039.use_remesh_fix_poles = True
me_cone_039.use_remesh_preserve_attributes = False
me_cone_039.update()
me_cone_040 = bpy.data.meshes.new('Cone.040')
me_cone_040.from_pydata([(0.0, 1.0, -1.0), (0.866, -0.5, -1.0), (-0.866, -0.5, -1.0), (0.0, 0.0, 1.0)], [], [(0, 3, 1), (0, 1, 2), (1, 3, 2), (2, 3, 0)])
_uv = me_cone_040.uv_layers.new(name='UVMap')
_uv.uv.foreach_set('vector', [0.25, 0.49, 0.25, 0.25, 0.4578, 0.13, 0.75, 0.49, 0.9578, 0.13, 0.5422, 0.13, 0.4578, 0.13, 0.25, 0.25, 0.04215, 0.13, 0.04215, 0.13, 0.25, 0.25, 0.25, 0.49])
me_cone_040.use_remesh_fix_poles = True
me_cone_040.use_remesh_preserve_attributes = False
me_cone_040.update()
me_cone_041 = bpy.data.meshes.new('Cone.041')
me_cone_041.from_pydata([(0.0, 1.0, -1.0), (0.866, -0.5, -1.0), (-0.866, -0.5, -1.0), (0.0, 0.0, 1.0)], [], [(0, 3, 1), (0, 1, 2), (1, 3, 2), (2, 3, 0)])
_uv = me_cone_041.uv_layers.new(name='UVMap')
_uv.uv.foreach_set('vector', [0.25, 0.49, 0.25, 0.25, 0.4578, 0.13, 0.75, 0.49, 0.9578, 0.13, 0.5422, 0.13, 0.4578, 0.13, 0.25, 0.25, 0.04215, 0.13, 0.04215, 0.13, 0.25, 0.25, 0.25, 0.49])
me_cone_041.use_remesh_fix_poles = True
me_cone_041.use_remesh_preserve_attributes = False
me_cone_041.update()
me_cone_042 = bpy.data.meshes.new('Cone.042')
me_cone_042.from_pydata([(0.0, 1.0, -1.0), (0.866, -0.5, -1.0), (-0.866, -0.5, -1.0), (0.0, 0.0, 1.0)], [], [(0, 3, 1), (0, 1, 2), (1, 3, 2), (2, 3, 0)])
_uv = me_cone_042.uv_layers.new(name='UVMap')
_uv.uv.foreach_set('vector', [0.25, 0.49, 0.25, 0.25, 0.4578, 0.13, 0.75, 0.49, 0.9578, 0.13, 0.5422, 0.13, 0.4578, 0.13, 0.25, 0.25, 0.04215, 0.13, 0.04215, 0.13, 0.25, 0.25, 0.25, 0.49])
me_cone_042.use_remesh_fix_poles = True
me_cone_042.use_remesh_preserve_attributes = False
me_cone_042.update()
me_cone_043 = bpy.data.meshes.new('Cone.043')
me_cone_043.from_pydata([(0.0, 1.0, -1.0), (0.866, -0.5, -1.0), (-0.866, -0.5, -1.0), (0.0, 0.0, 1.0)], [], [(0, 3, 1), (0, 1, 2), (1, 3, 2), (2, 3, 0)])
_uv = me_cone_043.uv_layers.new(name='UVMap')
_uv.uv.foreach_set('vector', [0.25, 0.49, 0.25, 0.25, 0.4578, 0.13, 0.75, 0.49, 0.9578, 0.13, 0.5422, 0.13, 0.4578, 0.13, 0.25, 0.25, 0.04215, 0.13, 0.04215, 0.13, 0.25, 0.25, 0.25, 0.49])
me_cone_043.use_remesh_fix_poles = True
me_cone_043.use_remesh_preserve_attributes = False
me_cone_043.update()
me_cone_044 = bpy.data.meshes.new('Cone.044')
me_cone_044.from_pydata([(0.0, 1.0, -1.0), (0.866, -0.5, -1.0), (-0.866, -0.5, -1.0), (0.0, 0.0, 1.0)], [], [(0, 3, 1), (0, 1, 2), (1, 3, 2), (2, 3, 0)])
_uv = me_cone_044.uv_layers.new(name='UVMap')
_uv.uv.foreach_set('vector', [0.25, 0.49, 0.25, 0.25, 0.4578, 0.13, 0.75, 0.49, 0.9578, 0.13, 0.5422, 0.13, 0.4578, 0.13, 0.25, 0.25, 0.04215, 0.13, 0.04215, 0.13, 0.25, 0.25, 0.25, 0.49])
me_cone_044.use_remesh_fix_poles = True
me_cone_044.use_remesh_preserve_attributes = False
me_cone_044.update()
me_cube_001 = bpy.data.meshes.new('Cube.001')
me_cube_001.from_pydata([(0.8412, -0.751, 0.9044), (0.8412, -0.9099, 0.7455), (1.0, -0.751, 0.7455), (0.8254, 0.9409, 0.8201), (0.8254, 1.006, 0.755), (0.9158, -0.7606, 0.7297), (0.8507, -0.8256, 0.7297), (0.8412, 1.09, 0.7455), (0.8412, 0.9314, 0.9044), (1.0, 0.9314, 0.7455), (0.8507, -0.7352, 0.8201), (0.9158, -0.7352, 0.755), (0.8254, -0.8256, 0.755), (0.8254, -0.7606, 0.8201), (1.0, -0.751, -0.9369), (0.8412, -0.9099, -0.9369), (0.8412, -0.751, -1.096), (-0.9029, 0.9396, -0.9452), (-0.8494, 0.9396, -0.9986), (-0.8494, 0.9931, -0.9452), (-0.8494, -0.8127, -0.9452), (1.0, 0.9314, -0.9369), (0.8412, 0.9314, -1.096), (0.8412, 1.09, -0.9369), (-0.8494, -0.7593, -0.9986), (-0.9029, -0.7593, -0.9452), (-0.8494, 0.9931, 0.7537), (-0.8494, 0.9396, 0.8072), (-0.8412, -0.751, 0.9044), (-1.0, -0.751, 0.7455), (-0.8412, -0.9099, 0.7455), (-0.9029, 0.9396, 0.7537), (-0.8494, -0.8127, 0.7537), (-0.9029, -0.7593, 0.7537), (-0.8494, -0.7593, 0.8072), (-1.0, 0.9314, 0.7455), (-0.8412, 0.9314, 0.9044), (-0.8412, 1.09, 0.7455), (0.8494, 0.9931, -0.9452), (0.8494, 0.9396, -0.9986), (0.9029, 0.9396, -0.9452), (0.8494, -0.7593, -0.9986), (-1.0, -0.751, -0.9369), (-0.8412, -0.751, -1.096), (-0.8412, -0.9099, -0.9369), (0.8494, -0.8127, -0.9452), (0.9029, -0.7593, -0.9452), (0.9029, 0.9396, 0.7537), (0.8494, 0.9396, 0.8072), (-0.8412, 1.09, -0.9369), (-0.8412, 0.9314, -1.096), (-1.0, 0.9314, -0.9369), (0.8494, 0.9931, 0.7537), (0.9029, -0.7593, 0.7537), (0.8494, -0.8127, 0.7537), (0.8494, -0.7593, 0.8072), (-0.6399, -0.9117, 0.7308), (-0.448, -0.9117, 0.3985), (-0.8317, -0.9117, 0.3985), (-0.6399, -1.075, 0.5092), (0.002815, -0.9117, 0.7308), (0.1947, -0.9117, 0.3985), (-0.189, -0.9117, 0.3985), (0.002815, -1.075, 0.5092), (0.6216, -0.9117, 0.7308), (0.8135, -0.9117, 0.3985), (0.4298, -0.9117, 0.3985), (0.6216, -1.075, 0.5092), (-0.6399, -0.9117, 0.09429), (-0.448, -0.9117, -0.238), (-0.8317, -0.9117, -0.238), (-0.6399, -1.075, -0.1272), (0.002815, -0.9117, 0.09429), (0.1947, -0.9117, -0.238), (-0.189, -0.9117, -0.238), (0.002815, -1.075, -0.1272), (0.6216, -0.9117, 0.09429), (0.8135, -0.9117, -0.238), (0.4298, -0.9117, -0.238), (0.6216, -1.075, -0.1272), (-0.6399, -0.9117, -0.556), (-0.448, -0.9117, -0.8883), (-0.8317, -0.9117, -0.8883), (-0.6399, -1.075, -0.7775), (0.002815, -0.9117, -0.556), (0.1947, -0.9117, -0.8883), (-0.189, -0.9117, -0.8883), (0.002815, -1.075, -0.7775), (0.6216, -0.9117, -0.556), (0.8135, -0.9117, -0.8883), (0.4298, -0.9117, -0.8883), (0.6216, -1.075, -0.7775), (1.003, -0.5542, 0.7308), (1.003, -0.3623, 0.3985), (1.003, -0.746, 0.3985), (1.167, -0.5542, 0.5092), (1.003, 0.08853, 0.7308), (1.003, 0.2804, 0.3985), (1.003, -0.1033, 0.3985), (1.167, 0.08853, 0.5092), (1.003, 0.7073, 0.7308), (1.003, 0.8992, 0.3985), (1.003, 0.5155, 0.3985), (1.167, 0.7073, 0.5092), (1.003, -0.5542, 0.09429), (1.003, -0.3623, -0.238), (1.003, -0.746, -0.238), (1.167, -0.5542, -0.1272), (1.003, 0.08853, 0.09429), (1.003, 0.2804, -0.238), (1.003, -0.1033, -0.238), (1.167, 0.08853, -0.1272), (1.003, 0.7073, 0.09429), (1.003, 0.8992, -0.238), (1.003, 0.5155, -0.238), (1.167, 0.7073, -0.1272), (1.003, -0.5542, -0.556), (1.003, -0.3623, -0.8883), (1.003, -0.746, -0.8883), (1.167, -0.5542, -0.7775), (1.003, 0.08853, -0.556), (1.003, 0.2804, -0.8883), (1.003, -0.1033, -0.8883), (1.167, 0.08853, -0.7775), (1.003, 0.7073, -0.556), (1.003, 0.8992, -0.8883), (1.003, 0.5155, -0.8883), (1.167, 0.7073, -0.7775), (-1.001, 0.7153, 0.7308), (-1.001, 0.5235, 0.3985), (-1.001, 0.9072, 0.3985), (-1.165, 0.7153, 0.5092), (-1.001, 0.0726, 0.7308), (-1.001, -0.1193, 0.3985), (-1.001, 0.2645, 0.3985), (-1.165, 0.0726, 0.5092), (-1.001, -0.5462, 0.7308), (-1.001, -0.7381, 0.3985), (-1.001, -0.3544, 0.3985), (-1.165, -0.5462, 0.5092), (-1.001, 0.7153, 0.09429), (-1.001, 0.5235, -0.238), (-1.001, 0.9072, -0.238), (-1.165, 0.7153, -0.1272), (-1.001, 0.0726, 0.09429), (-1.001, -0.1193, -0.238), (-1.001, 0.2645, -0.238), (-1.165, 0.0726, -0.1272), (-1.001, -0.5462, 0.09429), (-1.001, -0.7381, -0.238), (-1.001, -0.3544, -0.238), (-1.165, -0.5462, -0.1272), (-1.001, 0.7153, -0.556), (-1.001, 0.5235, -0.8883), (-1.001, 0.9072, -0.8883), (-1.165, 0.7153, -0.7775), (-1.001, 0.0726, -0.556), (-1.001, -0.1193, -0.8883), (-1.001, 0.2645, -0.8883), (-1.165, 0.0726, -0.7775), (-1.001, -0.5462, -0.556), (-1.001, -0.7381, -0.8883), (-1.001, -0.3544, -0.8883), (-1.165, -0.5462, -0.7775), (0.6296, 1.093, 0.7308), (0.4377, 1.093, 0.3985), (0.8214, 1.093, 0.3985), (0.6296, 1.257, 0.5092), (-0.01311, 1.093, 0.7308), (-0.205, 1.093, 0.3985), (0.1787, 1.093, 0.3985), (-0.01311, 1.257, 0.5092), (-0.6319, 1.093, 0.7308), (-0.8238, 1.093, 0.3985), (-0.4401, 1.093, 0.3985), (-0.6319, 1.257, 0.5092), (0.6296, 1.093, 0.09429), (0.4377, 1.093, -0.238), (0.8214, 1.093, -0.238), (0.6296, 1.257, -0.1272), (-0.01311, 1.093, 0.09429), (-0.205, 1.093, -0.238), (0.1787, 1.093, -0.238), (-0.01311, 1.257, -0.1272), (-0.6319, 1.093, 0.09429), (-0.8238, 1.093, -0.238), (-0.4401, 1.093, -0.238), (-0.6319, 1.257, -0.1272), (0.6296, 1.093, -0.556), (0.4377, 1.093, -0.8883), (0.8214, 1.093, -0.8883), (0.6296, 1.257, -0.7775), (-0.01311, 1.093, -0.556), (-0.205, 1.093, -0.8883), (0.1787, 1.093, -0.8883), (-0.01311, 1.257, -0.7775), (-0.6319, 1.093, -0.556), (-0.8238, 1.093, -0.8883), (-0.4401, 1.093, -0.8883), (-0.6319, 1.257, -0.7775), (0.6296, -0.7276, 0.9064), (0.4377, -0.3953, 0.9064), (0.8214, -0.3953, 0.9064), (0.6296, -0.506, 1.07), (-0.01311, -0.7276, 0.9064), (-0.205, -0.3953, 0.9064), (0.1787, -0.3953, 0.9064), (-0.01311, -0.506, 1.07), (-0.6319, -0.7276, 0.9064), (-0.8238, -0.3953, 0.9064), (-0.4401, -0.3953, 0.9064), (-0.6319, -0.506, 1.07), (0.6296, -0.09106, 0.9064), (0.4377, 0.2412, 0.9064), (0.8214, 0.2412, 0.9064), (0.6296, 0.1305, 1.07), (-0.01311, -0.09106, 0.9064), (-0.205, 0.2412, 0.9064), (0.1787, 0.2412, 0.9064), (-0.01311, 0.1305, 1.07), (-0.6319, -0.09106, 0.9064), (-0.8238, 0.2412, 0.9064), (-0.4401, 0.2412, 0.9064), (-0.6319, 0.1305, 1.07), (0.6296, 0.5592, 0.9064), (0.4377, 0.8915, 0.9064), (0.8214, 0.8915, 0.9064), (0.6296, 0.7807, 1.07), (-0.01311, 0.5592, 0.9064), (-0.205, 0.8915, 0.9064), (0.1787, 0.8915, 0.9064), (-0.01311, 0.7807, 1.07), (-0.6319, 0.5592, 0.9064), (-0.8238, 0.8915, 0.9064), (-0.4401, 0.8915, 0.9064), (-0.6319, 0.7807, 1.07), (0.8412, -0.8174, 0.8769), (0.8412, -0.8824, 0.8118), (0.8937, -0.8655, 0.798), (0.9557, -0.8035, 0.798), (0.8937, -0.8035, 0.86), (0.9075, -0.8824, 0.7455), (0.9726, -0.8174, 0.7455), (0.9726, -0.751, 0.8118), (0.9075, -0.751, 0.8769), (0.8412, 1.063, 0.8118), (0.8412, 0.9977, 0.8769), (0.8937, 0.9839, 0.86), (0.9557, 0.9839, 0.798), (0.8937, 1.046, 0.798), (0.9075, 0.9314, 0.8769), (0.9726, 0.9314, 0.8118), (0.9726, 0.9977, 0.7455), (0.9075, 1.063, 0.7455), (0.9726, -0.8174, -0.9369), (0.9075, -0.8824, -0.9369), (0.8937, -0.8655, -0.9894), (0.8937, -0.8035, -1.051), (0.9557, -0.8035, -0.9894), (0.8412, -0.8824, -1.003), (0.8412, -0.8174, -1.068), (0.9075, -0.751, -1.068), (0.9726, -0.751, -1.003), (0.9726, 0.9314, -1.003), (0.9075, 0.9314, -1.068), (0.8937, 0.9839, -1.051), (0.8937, 1.046, -0.9894), (0.9557, 0.9839, -0.9894), (0.8412, 0.9977, -1.068), (0.8412, 1.063, -1.003), (0.9075, 1.063, -0.9369), (0.9726, 0.9977, -0.9369), (-0.9075, -0.751, 0.8769), (-0.9726, -0.751, 0.8118), (-0.9557, -0.8035, 0.798), (-0.8937, -0.8655, 0.798), (-0.8937, -0.8035, 0.86), (-0.9726, -0.8174, 0.7455), (-0.9075, -0.8824, 0.7455), (-0.8412, -0.8824, 0.8118), (-0.8412, -0.8174, 0.8769), (-0.9726, 0.9314, 0.8118), (-0.9075, 0.9314, 0.8769), (-0.8937, 0.9839, 0.86), (-0.8937, 1.046, 0.798), (-0.9557, 0.9839, 0.798), (-0.8412, 0.9977, 0.8769), (-0.8412, 1.063, 0.8118), (-0.9075, 1.063, 0.7455), (-0.9726, 0.9977, 0.7455), (-0.9726, -0.751, -1.003), (-0.9075, -0.751, -1.068), (-0.8937, -0.8035, -1.051), (-0.8937, -0.8655, -0.9894), (-0.9557, -0.8035, -0.9894), (-0.8412, -0.8174, -1.068), (-0.8412, -0.8824, -1.003), (-0.9075, -0.8824, -0.9369), (-0.9726, -0.8174, -0.9369), (-0.8412, 1.063, -1.003), (-0.8412, 0.9977, -1.068), (-0.8937, 0.9839, -1.051), (-0.9557, 0.9839, -0.9894), (-0.8937, 1.046, -0.9894), (-0.9075, 0.9314, -1.068), (-0.9726, 0.9314, -1.003), (-0.9726, 0.9977, -0.9369), (-0.9075, 1.063, -0.9369), (0.9158, 0.9409, 0.7297), (0.8507, 1.006, 0.7297), (0.8507, 0.9156, 0.8201), (0.9158, 0.9156, 0.755), (0.9158, -0.7606, -0.9211), (0.8507, -0.8256, -0.9211), (0.8507, -0.7352, -1.012), (0.9158, -0.7352, -0.9464), (0.8254, -0.8256, -0.9464), (0.8254, -0.7606, -1.012), (0.9158, 0.9156, -0.9464), (0.8507, 0.9156, -1.012), (0.8507, 1.006, -0.9211), (0.9158, 0.9409, -0.9211), (0.8254, 0.9409, -1.012), (0.8254, 1.006, -0.9464), (-0.8507, -0.7352, 0.8201), (-0.9158, -0.7352, 0.755), (-0.8254, -0.8256, 0.755), (-0.8254, -0.7606, 0.8201), (-0.9158, -0.7606, 0.7297), (-0.8507, -0.8256, 0.7297), (-0.9158, 0.9156, 0.755), (-0.8507, 0.9156, 0.8201), (-0.8507, 1.006, 0.7297), (-0.9158, 0.9409, 0.7297), (-0.8254, 0.9409, 0.8201), (-0.8254, 1.006, 0.755), (-0.9158, -0.7352, -0.9464), (-0.8507, -0.7352, -1.012), (-0.8507, -0.8256, -0.9211), (-0.9158, -0.7606, -0.9211), (-0.8254, -0.7606, -1.012), (-0.8254, -0.8256, -0.9464), (-0.8254, 1.006, -0.9464), (-0.8254, 0.9409, -1.012), (-0.9158, 0.9409, -0.9211), (-0.8507, 1.006, -0.9211), (-0.8507, 0.9156, -1.012), (-0.9158, 0.9156, -0.9464)], [], [(37, 7, 23, 49), (51, 42, 29, 35), (22, 16, 43, 50), (1, 30, 44, 15), (9, 2, 14, 21), (1, 241, 238, 237), (30, 1, 237, 279), (1, 15, 255, 241), (8, 250, 247, 246), (246, 286, 36, 8), (23, 7, 253, 270), (15, 259, 256, 255), (16, 261, 257, 260), (15, 44, 296, 259), (22, 268, 265, 264), (23, 270, 266, 269), (300, 268, 22, 50), (29, 277, 274, 273), (273, 281, 35, 29), (298, 277, 29, 42), (36, 286, 283, 282), (37, 288, 284, 287), (289, 306, 51, 35), (43, 295, 292, 291), (50, 43, 291, 304), (49, 299, 303, 307), (50, 304, 301, 300), (51, 306, 302, 305), (54, 53, 55), (305, 290, 42, 51), (37, 49, 307, 288), (7, 245, 249, 253), (9, 252, 248, 251), (7, 37, 287, 245), (2, 9, 251, 243), (44, 297, 293, 296), (42, 290, 294, 298), (21, 263, 267, 271), (16, 22, 264, 261), (28, 272, 276, 280), (30, 279, 275, 278), (260, 295, 43, 16), (262, 263, 21, 14), (242, 254, 14, 2), (244, 250, 8, 0), (28, 36, 282, 272), (49, 23, 269, 299), (35, 281, 285, 289), (44, 30, 278, 297), (2, 243, 239, 242), (0, 236, 240, 244), (271, 252, 9, 21), (14, 254, 258, 262), (36, 28, 0, 8), (56, 59, 57), (56, 57, 58), (57, 59, 58), (58, 59, 56), (60, 63, 61), (60, 61, 62), (61, 63, 62), (62, 63, 60), (64, 67, 65), (64, 65, 66), (65, 67, 66), (66, 67, 64), (68, 71, 69), (68, 69, 70), (69, 71, 70), (70, 71, 68), (72, 75, 73), (72, 73, 74), (73, 75, 74), (74, 75, 72), (76, 79, 77), (76, 77, 78), (77, 79, 78), (78, 79, 76), (80, 83, 81), (80, 81, 82), (81, 83, 82), (82, 83, 80), (84, 87, 85), (84, 85, 86), (85, 87, 86), (86, 87, 84), (88, 91, 89), (88, 89, 90), (89, 91, 90), (90, 91, 88), (92, 95, 93), (92, 93, 94), (93, 95, 94), (94, 95, 92), (96, 99, 97), (96, 97, 98), (97, 99, 98), (98, 99, 96), (100, 103, 101), (100, 101, 102), (101, 103, 102), (102, 103, 100), (104, 107, 105), (104, 105, 106), (105, 107, 106), (106, 107, 104), (108, 111, 109), (108, 109, 110), (109, 111, 110), (110, 111, 108), (112, 115, 113), (112, 113, 114), (113, 115, 114), (114, 115, 112), (116, 119, 117), (116, 117, 118), (117, 119, 118), (118, 119, 116), (120, 123, 121), (120, 121, 122), (121, 123, 122), (122, 123, 120), (124, 127, 125), (124, 125, 126), (125, 127, 126), (126, 127, 124), (128, 131, 129), (128, 129, 130), (129, 131, 130), (130, 131, 128), (132, 135, 133), (132, 133, 134), (133, 135, 134), (134, 135, 132), (136, 139, 137), (136, 137, 138), (137, 139, 138), (138, 139, 136), (140, 143, 141), (140, 141, 142), (141, 143, 142), (142, 143, 140), (144, 147, 145), (144, 145, 146), (145, 147, 146), (146, 147, 144), (148, 151, 149), (148, 149, 150), (149, 151, 150), (150, 151, 148), (152, 155, 153), (152, 153, 154), (153, 155, 154), (154, 155, 152), (156, 159, 157), (156, 157, 158), (157, 159, 158), (158, 159, 156), (160, 163, 161), (160, 161, 162), (161, 163, 162), (162, 163, 160), (164, 167, 165), (164, 165, 166), (165, 167, 166), (166, 167, 164), (168, 171, 169), (168, 169, 170), (169, 171, 170), (170, 171, 168), (172, 175, 173), (172, 173, 174), (173, 175, 174), (174, 175, 172), (176, 179, 177), (176, 177, 178), (177, 179, 178), (178, 179, 176), (180, 183, 181), (180, 181, 182), (181, 183, 182), (182, 183, 180), (184, 187, 185), (184, 185, 186), (185, 187, 186), (186, 187, 184), (188, 191, 189), (188, 189, 190), (189, 191, 190), (190, 191, 188), (192, 195, 193), (192, 193, 194), (193, 195, 194), (194, 195, 192), (196, 199, 197), (196, 197, 198), (197, 199, 198), (198, 199, 196), (200, 203, 201), (200, 201, 202), (201, 203, 202), (202, 203, 200), (204, 207, 205), (204, 205, 206), (205, 207, 206), (206, 207, 204), (208, 211, 209), (208, 209, 210), (209, 211, 210), (210, 211, 208), (212, 215, 213), (212, 213, 214), (213, 215, 214), (214, 215, 212), (216, 219, 217), (216, 217, 218), (217, 219, 218), (218, 219, 216), (220, 223, 221), (220, 221, 222), (221, 223, 222), (222, 223, 220), (224, 227, 225), (224, 225, 226), (225, 227, 226), (226, 227, 224), (228, 231, 229), (228, 229, 230), (229, 231, 230), (230, 231, 228), (232, 235, 233), (232, 233, 234), (233, 235, 234), (234, 235, 232), (241, 255, 313, 6), (238, 241, 6, 54), (269, 266, 38, 323), (254, 242, 5, 312), (242, 239, 53, 5), (298, 294, 25, 339), (259, 296, 341, 316), (271, 267, 40, 321), (295, 260, 317, 340), (244, 240, 55, 10), (293, 297, 338, 20), (272, 282, 331, 324), (266, 270, 320, 38), (294, 290, 336, 25), (281, 273, 325, 330), (239, 243, 11, 53), (267, 263, 318, 40), (291, 292, 24, 337), (261, 264, 319, 314), (240, 236, 13, 55), (264, 265, 39, 319), (263, 262, 315, 318), (237, 238, 54, 12), (283, 286, 334, 27), (304, 291, 337, 346), (256, 259, 316, 45), (287, 284, 26, 335), (290, 305, 347, 336), (260, 257, 41, 317), (243, 251, 311, 11), (289, 285, 31, 333), (250, 244, 10, 310), (262, 258, 46, 315), (245, 287, 335, 4), (284, 288, 332, 26), (286, 246, 3, 334), (257, 261, 314, 41), (285, 281, 330, 31), (288, 307, 345, 332), (258, 254, 312, 46), (282, 283, 27, 331), (306, 289, 333, 344), (255, 256, 45, 313), (301, 304, 346, 18), (280, 236, 0, 28), (48, 47, 52), (45, 41, 46), (39, 38, 40), (33, 32, 34), (27, 26, 31), (24, 20, 25), (18, 17, 19), (12, 54, 55, 13), (53, 11, 10, 55), (5, 53, 54, 6), (3, 48, 52, 4), (47, 308, 309, 52), (311, 47, 48, 310), (313, 45, 46, 312), (41, 314, 315, 46), (317, 41, 45, 316), (319, 39, 40, 318), (38, 320, 321, 40), (323, 38, 39, 322), (325, 33, 34, 324), (32, 326, 327, 34), (329, 32, 33, 328), (331, 27, 31, 330), (26, 332, 333, 31), (335, 26, 27, 334), (337, 24, 25, 336), (20, 338, 339, 25), (341, 20, 24, 340), (343, 18, 19, 342), (17, 344, 345, 19), (347, 17, 18, 346), (344, 333, 332, 345), (334, 3, 4, 335), (310, 10, 11, 311), (336, 347, 346, 337), (318, 315, 314, 319), (330, 325, 324, 331), (340, 317, 316, 341), (312, 5, 6, 313), (322, 343, 342, 323), (328, 339, 338, 329), (13, 327, 326, 12), (308, 321, 320, 309), (296, 293, 20, 341), (265, 268, 322, 39), (268, 300, 343, 322), (292, 295, 340, 24), (246, 247, 48, 3), (299, 269, 323, 342), (273, 274, 33, 325), (249, 245, 4, 52), (277, 298, 339, 328), (300, 301, 18, 343), (276, 272, 324, 34), (248, 252, 308, 47), (297, 278, 329, 338), (303, 299, 342, 19), (275, 279, 326, 32), (236, 280, 327, 13), (302, 306, 344, 17), (253, 249, 52, 309), (279, 237, 12, 326), (280, 276, 34, 327), (252, 271, 321, 308), (307, 303, 19, 345), (251, 248, 47, 311), (270, 253, 309, 320), (278, 275, 32, 329), (247, 250, 310, 48), (305, 302, 17, 347), (274, 277, 328, 33)])
me_cube_001.polygons.foreach_set('material_index', [0, 0, 0, 0, 0, 0, 0, 0, 0, 0, 0, 0, 0, 0, 0, 0, 0, 0, 0, 0, 0, 0, 0, 0, 0, 0, 0, 0, 2, 0, 0, 0, 0, 0, 0, 0, 0, 0, 0, 0, 0, 0, 0, 0, 0, 0, 0, 0, 0, 0, 0, 0, 0, 0, 1, 1, 1, 1, 1, 1, 1, 1, 1, 1, 1, 1, 1, 1, 1, 1, 1, 1, 1, 1, 1, 1, 1, 1, 1, 1, 1, 1, 1, 1, 1, 1, 1, 1, 1, 1, 1, 1, 1, 1, 1, 1, 1, 1, 1, 1, 1, 1, 1, 1, 1, 1, 1, 1, 1, 1, 1, 1, 1, 1, 1, 1, 1, 1, 1, 1, 1, 1, 1, 1, 1, 1, 1, 1, 1, 1, 1, 1, 1, 1, 1, 1, 1, 1, 1, 1, 1, 1, 1, 1, 1, 1, 1, 1, 1, 1, 1, 1, 1, 1, 1, 1, 1, 1, 1, 1, 1, 1, 1, 1, 1, 1, 1, 1, 1, 1, 1, 1, 1, 1, 1, 1, 1, 1, 1, 1, 1, 1, 1, 1, 1, 1, 1, 1, 1, 1, 1, 1, 1, 1, 1, 1, 1, 1, 1, 1, 1, 1, 1, 1, 1, 1, 1, 1, 1, 1, 1, 1, 1, 1, 1, 1, 1, 1, 1, 1, 1, 1, 1, 1, 1, 1, 1, 1, 1, 1, 1, 1, 1, 1, 0, 0, 0, 0, 0, 0, 0, 0, 0, 0, 0, 0, 0, 0, 0, 0, 0, 0, 0, 0, 0, 0, 0, 0, 0, 0, 0, 0, 0, 0, 0, 0, 0, 0, 0, 0, 0, 0, 0, 0, 0, 0, 0, 0, 0, 2, 2, 2, 2, 2, 2, 2, 2, 2, 2, 2, 2, 2, 2, 2, 2, 2, 2, 2, 2, 2, 2, 2, 2, 2, 2, 2, 2, 2, 2, 2, 2, 2, 2, 2, 2, 2, 2, 2, 2, 2, 2, 2, 0, 0, 0, 0, 0, 0, 0, 0, 0, 0, 0, 0, 0, 0, 0, 0, 0, 0, 0, 0, 0, 0, 0, 0, 0, 0, 0, 0])
_uv = me_cube_001.uv_layers.new(name='UVMap')
_uv.uv.foreach_set('vector', [0.1449, 0.5199, 0.3551, 0.5199, 0.3551, 0.7301, 0.1449, 0.7301, 0.3949, 0.01986, 0.6051, 0.01986, 0.6051, 0.2301, 0.3949, 0.2301, 0.3949, 0.7699, 0.6051, 0.7699, 0.6051, 0.9801, 0.3949, 0.9801, 0.6449, 0.5199, 0.8551, 0.5199, 0.8551, 0.7301, 0.6449, 0.7301, 0.3949, 0.5199, 0.6051, 0.5199, 0.6051, 0.7301, 0.3949, 0.7301, 0.6449, 0.5199, 0.6331, 0.5199, 0.6335, 0.5093, 0.6449, 0.5081, 0.8551, 0.5199, 0.6449, 0.5199, 0.6449, 0.5081, 0.8551, 0.5081, 0.6449, 0.5199, 0.6449, 0.7301, 0.6331, 0.7301, 0.6331, 0.5199, 0.3949, 0.4801, 0.3949, 0.4919, 0.3843, 0.4915, 0.3831, 0.4801, 0.3831, 0.4801, 0.3831, 0.2699, 0.3949, 0.2699, 0.3949, 0.4801, 0.3551, 0.7301, 0.3551, 0.5199, 0.3669, 0.5199, 0.3669, 0.7301, 0.6449, 0.7301, 0.6449, 0.7419, 0.6343, 0.7398, 0.6331, 0.7301, 0.6051, 0.7699, 0.6051, 0.7581, 0.6157, 0.7585, 0.6169, 0.7699, 0.6449, 0.7301, 0.8551, 0.7301, 0.8551, 0.7419, 0.6449, 0.7419, 0.3949, 0.7699, 0.3831, 0.7699, 0.3852, 0.7593, 0.3949, 0.7581, 0.3551, 0.7301, 0.3669, 0.7301, 0.3665, 0.7407, 0.3551, 0.7419, 0.3831, 0.9801, 0.3831, 0.7699, 0.3949, 0.7699, 0.3949, 0.9801, 0.6051, 0.2301, 0.6169, 0.2301, 0.6157, 0.2382, 0.6051, 0.2419, 0.6051, 0.2419, 0.3949, 0.2419, 0.3949, 0.2301, 0.6051, 0.2301, 0.6169, 0.01986, 0.6169, 0.2301, 0.6051, 0.2301, 0.6051, 0.01986, 0.3949, 0.2699, 0.3831, 0.2699, 0.3843, 0.2618, 0.3949, 0.2581, 0.1449, 0.5199, 0.1331, 0.5199, 0.1343, 0.5118, 0.1449, 0.5081, 0.3831, 0.2301, 0.3831, 0.01986, 0.3949, 0.01986, 0.3949, 0.2301, 0.6051, 0.9801, 0.6169, 0.9801, 0.6157, 0.9882, 0.6051, 0.9919, 0.3949, 0.9801, 0.6051, 0.9801, 0.6051, 0.9919, 0.3949, 0.9919, 0.1449, 0.7301, 0.1449, 0.7419, 0.1368, 0.7407, 0.1331, 0.7301, 0.3949, 0.9801, 0.3949, 0.9919, 0.3868, 0.9907, 0.3831, 0.9801, 0.3949, 0.01986, 0.3831, 0.01986, 0.3843, 0.0118, 0.3949, 0.008134, 0.6283, 0.5052, 0.6232, 0.507, 0.6162, 0.5, 0.3949, 0.008134, 0.6051, 0.008134, 0.6051, 0.01986, 0.3949, 0.01986, 0.1449, 0.5199, 0.1449, 0.7301, 0.1331, 0.7301, 0.1331, 0.5199, 0.3551, 0.5199, 0.3551, 0.5081, 0.3657, 0.5102, 0.3669, 0.5199, 0.3949, 0.5199, 0.3831, 0.5199, 0.3843, 0.5102, 0.3949, 0.5081, 0.3551, 0.5199, 0.1449, 0.5199, 0.1449, 0.5081, 0.3551, 0.5081, 0.6051, 0.5199, 0.3949, 0.5199, 0.3949, 0.5081, 0.6051, 0.5081, 0.8551, 0.7301, 0.8669, 0.7301, 0.8657, 0.7382, 0.8551, 0.7419, 0.6051, 0.01986, 0.6051, 0.008134, 0.6132, 0.009334, 0.6169, 0.01986, 0.3949, 0.7301, 0.3949, 0.7419, 0.3852, 0.7407, 0.3831, 0.7301, 0.6051, 0.7699, 0.3949, 0.7699, 0.3949, 0.7581, 0.6051, 0.7581, 0.6051, 0.2699, 0.6051, 0.2581, 0.6132, 0.2593, 0.6169, 0.2699, 0.8551, 0.5199, 0.8551, 0.5081, 0.8632, 0.5093, 0.8669, 0.5199, 0.6169, 0.7699, 0.6169, 0.9801, 0.6051, 0.9801, 0.6051, 0.7699, 0.6051, 0.7419, 0.3949, 0.7419, 0.3949, 0.7301, 0.6051, 0.7301, 0.6169, 0.5199, 0.6169, 0.7301, 0.6051, 0.7301, 0.6051, 0.5199, 0.6051, 0.4919, 0.3949, 0.4919, 0.3949, 0.4801, 0.6051, 0.4801, 0.6051, 0.2699, 0.3949, 0.2699, 0.3949, 0.2581, 0.6051, 0.2581, 0.1449, 0.7301, 0.3551, 0.7301, 0.3551, 0.7419, 0.1449, 0.7419, 0.3949, 0.2301, 0.3949, 0.2419, 0.3868, 0.2407, 0.3831, 0.2301, 0.8551, 0.7301, 0.8551, 0.5199, 0.8669, 0.5199, 0.8669, 0.7301, 0.6051, 0.5199, 0.6051, 0.5081, 0.6148, 0.5093, 0.6169, 0.5199, 0.6051, 0.4801, 0.6169, 0.4801, 0.6148, 0.4907, 0.6051, 0.4919, 0.3831, 0.7301, 0.3831, 0.5199, 0.3949, 0.5199, 0.3949, 0.7301, 0.6051, 0.7301, 0.6169, 0.7301, 0.6157, 0.7398, 0.6051, 0.7419, 0.3949, 0.2699, 0.6051, 0.2699, 0.6051, 0.4801, 0.3949, 0.4801, 0.25, 0.49, 0.25, 0.25, 0.4578, 0.13, 0.75, 0.49, 0.9578, 0.13, 0.5422, 0.13, 0.4578, 0.13, 0.25, 0.25, 0.04215, 0.13, 0.04215, 0.13, 0.25, 0.25, 0.25, 0.49, 0.25, 0.49, 0.25, 0.25, 0.4578, 0.13, 0.75, 0.49, 0.9578, 0.13, 0.5422, 0.13, 0.4578, 0.13, 0.25, 0.25, 0.04215, 0.13, 0.04215, 0.13, 0.25, 0.25, 0.25, 0.49, 0.25, 0.49, 0.25, 0.25, 0.4578, 0.13, 0.75, 0.49, 0.9578, 0.13, 0.5422, 0.13, 0.4578, 0.13, 0.25, 0.25, 0.04215, 0.13, 0.04215, 0.13, 0.25, 0.25, 0.25, 0.49, 0.25, 0.49, 0.25, 0.25, 0.4578, 0.13, 0.75, 0.49, 0.9578, 0.13, 0.5422, 0.13, 0.4578, 0.13, 0.25, 0.25, 0.04215, 0.13, 0.04215, 0.13, 0.25, 0.25, 0.25, 0.49, 0.25, 0.49, 0.25, 0.25, 0.4578, 0.13, 0.75, 0.49, 0.9578, 0.13, 0.5422, 0.13, 0.4578, 0.13, 0.25, 0.25, 0.04215, 0.13, 0.04215, 0.13, 0.25, 0.25, 0.25, 0.49, 0.25, 0.49, 0.25, 0.25, 0.4578, 0.13, 0.75, 0.49, 0.9578, 0.13, 0.5422, 0.13, 0.4578, 0.13, 0.25, 0.25, 0.04215, 0.13, 0.04215, 0.13, 0.25, 0.25, 0.25, 0.49, 0.25, 0.49, 0.25, 0.25, 0.4578, 0.13, 0.75, 0.49, 0.9578, 0.13, 0.5422, 0.13, 0.4578, 0.13, 0.25, 0.25, 0.04215, 0.13, 0.04215, 0.13, 0.25, 0.25, 0.25, 0.49, 0.25, 0.49, 0.25, 0.25, 0.4578, 0.13, 0.75, 0.49, 0.9578, 0.13, 0.5422, 0.13, 0.4578, 0.13, 0.25, 0.25, 0.04215, 0.13, 0.04215, 0.13, 0.25, 0.25, 0.25, 0.49, 0.25, 0.49, 0.25, 0.25, 0.4578, 0.13, 0.75, 0.49, 0.9578, 0.13, 0.5422, 0.13, 0.4578, 0.13, 0.25, 0.25, 0.04215, 0.13, 0.04215, 0.13, 0.25, 0.25, 0.25, 0.49, 0.25, 0.49, 0.25, 0.25, 0.4578, 0.13, 0.75, 0.49, 0.9578, 0.13, 0.5422, 0.13, 0.4578, 0.13, 0.25, 0.25, 0.04215, 0.13, 0.04215, 0.13, 0.25, 0.25, 0.25, 0.49, 0.25, 0.49, 0.25, 0.25, 0.4578, 0.13, 0.75, 0.49, 0.9578, 0.13, 0.5422, 0.13, 0.4578, 0.13, 0.25, 0.25, 0.04215, 0.13, 0.04215, 0.13, 0.25, 0.25, 0.25, 0.49, 0.25, 0.49, 0.25, 0.25, 0.4578, 0.13, 0.75, 0.49, 0.9578, 0.13, 0.5422, 0.13, 0.4578, 0.13, 0.25, 0.25, 0.04215, 0.13, 0.04215, 0.13, 0.25, 0.25, 0.25, 0.49, 0.25, 0.49, 0.25, 0.25, 0.4578, 0.13, 0.75, 0.49, 0.9578, 0.13, 0.5422, 0.13, 0.4578, 0.13, 0.25, 0.25, 0.04215, 0.13, 0.04215, 0.13, 0.25, 0.25, 0.25, 0.49, 0.25, 0.49, 0.25, 0.25, 0.4578, 0.13, 0.75, 0.49, 0.9578, 0.13, 0.5422, 0.13, 0.4578, 0.13, 0.25, 0.25, 0.04215, 0.13, 0.04215, 0.13, 0.25, 0.25, 0.25, 0.49, 0.25, 0.49, 0.25, 0.25, 0.4578, 0.13, 0.75, 0.49, 0.9578, 0.13, 0.5422, 0.13, 0.4578, 0.13, 0.25, 0.25, 0.04215, 0.13, 0.04215, 0.13, 0.25, 0.25, 0.25, 0.49, 0.25, 0.49, 0.25, 0.25, 0.4578, 0.13, 0.75, 0.49, 0.9578, 0.13, 0.5422, 0.13, 0.4578, 0.13, 0.25, 0.25, 0.04215, 0.13, 0.04215, 0.13, 0.25, 0.25, 0.25, 0.49, 0.25, 0.49, 0.25, 0.25, 0.4578, 0.13, 0.75, 0.49, 0.9578, 0.13, 0.5422, 0.13, 0.4578, 0.13, 0.25, 0.25, 0.04215, 0.13, 0.04215, 0.13, 0.25, 0.25, 0.25, 0.49, 0.25, 0.49, 0.25, 0.25, 0.4578, 0.13, 0.75, 0.49, 0.9578, 0.13, 0.5422, 0.13, 0.4578, 0.13, 0.25, 0.25, 0.04215, 0.13, 0.04215, 0.13, 0.25, 0.25, 0.25, 0.49, 0.25, 0.49, 0.25, 0.25, 0.4578, 0.13, 0.75, 0.49, 0.9578, 0.13, 0.5422, 0.13, 0.4578, 0.13, 0.25, 0.25, 0.04215, 0.13, 0.04215, 0.13, 0.25, 0.25, 0.25, 0.49, 0.25, 0.49, 0.25, 0.25, 0.4578, 0.13, 0.75, 0.49, 0.9578, 0.13, 0.5422, 0.13, 0.4578, 0.13, 0.25, 0.25, 0.04215, 0.13, 0.04215, 0.13, 0.25, 0.25, 0.25, 0.49, 0.25, 0.49, 0.25, 0.25, 0.4578, 0.13, 0.75, 0.49, 0.9578, 0.13, 0.5422, 0.13, 0.4578, 0.13, 0.25, 0.25, 0.04215, 0.13, 0.04215, 0.13, 0.25, 0.25, 0.25, 0.49, 0.25, 0.49, 0.25, 0.25, 0.4578, 0.13, 0.75, 0.49, 0.9578, 0.13, 0.5422, 0.13, 0.4578, 0.13, 0.25, 0.25, 0.04215, 0.13, 0.04215, 0.13, 0.25, 0.25, 0.25, 0.49, 0.25, 0.49, 0.25, 0.25, 0.4578, 0.13, 0.75, 0.49, 0.9578, 0.13, 0.5422, 0.13, 0.4578, 0.13, 0.25, 0.25, 0.04215, 0.13, 0.04215, 0.13, 0.25, 0.25, 0.25, 0.49, 0.25, 0.49, 0.25, 0.25, 0.4578, 0.13, 0.75, 0.49, 0.9578, 0.13, 0.5422, 0.13, 0.4578, 0.13, 0.25, 0.25, 0.04215, 0.13, 0.04215, 0.13, 0.25, 0.25, 0.25, 0.49, 0.25, 0.49, 0.25, 0.25, 0.4578, 0.13, 0.75, 0.49, 0.9578, 0.13, 0.5422, 0.13, 0.4578, 0.13, 0.25, 0.25, 0.04215, 0.13, 0.04215, 0.13, 0.25, 0.25, 0.25, 0.49, 0.25, 0.49, 0.25, 0.25, 0.4578, 0.13, 0.75, 0.49, 0.9578, 0.13, 0.5422, 0.13, 0.4578, 0.13, 0.25, 0.25, 0.04215, 0.13, 0.04215, 0.13, 0.25, 0.25, 0.25, 0.49, 0.25, 0.49, 0.25, 0.25, 0.4578, 0.13, 0.75, 0.49, 0.9578, 0.13, 0.5422, 0.13, 0.4578, 0.13, 0.25, 0.25, 0.04215, 0.13, 0.04215, 0.13, 0.25, 0.25, 0.25, 0.49, 0.25, 0.49, 0.25, 0.25, 0.4578, 0.13, 0.75, 0.49, 0.9578, 0.13, 0.5422, 0.13, 0.4578, 0.13, 0.25, 0.25, 0.04215, 0.13, 0.04215, 0.13, 0.25, 0.25, 0.25, 0.49, 0.25, 0.49, 0.25, 0.25, 0.4578, 0.13, 0.75, 0.49, 0.9578, 0.13, 0.5422, 0.13, 0.4578, 0.13, 0.25, 0.25, 0.04215, 0.13, 0.04215, 0.13, 0.25, 0.25, 0.25, 0.49, 0.25, 0.49, 0.25, 0.25, 0.4578, 0.13, 0.75, 0.49, 0.9578, 0.13, 0.5422, 0.13, 0.4578, 0.13, 0.25, 0.25, 0.04215, 0.13, 0.04215, 0.13, 0.25, 0.25, 0.25, 0.49, 0.25, 0.49, 0.25, 0.25, 0.4578, 0.13, 0.75, 0.49, 0.9578, 0.13, 0.5422, 0.13, 0.4578, 0.13, 0.25, 0.25, 0.04215, 0.13, 0.04215, 0.13, 0.25, 0.25, 0.25, 0.49, 0.25, 0.49, 0.25, 0.25, 0.4578, 0.13, 0.75, 0.49, 0.9578, 0.13, 0.5422, 0.13, 0.4578, 0.13, 0.25, 0.25, 0.04215, 0.13, 0.04215, 0.13, 0.25, 0.25, 0.25, 0.49, 0.25, 0.49, 0.25, 0.25, 0.4578, 0.13, 0.75, 0.49, 0.9578, 0.13, 0.5422, 0.13, 0.4578, 0.13, 0.25, 0.25, 0.04215, 0.13, 0.04215, 0.13, 0.25, 0.25, 0.25, 0.49, 0.25, 0.49, 0.25, 0.25, 0.4578, 0.13, 0.75, 0.49, 0.9578, 0.13, 0.5422, 0.13, 0.4578, 0.13, 0.25, 0.25, 0.04215, 0.13, 0.04215, 0.13, 0.25, 0.25, 0.25, 0.49, 0.25, 0.49, 0.25, 0.25, 0.4578, 0.13, 0.75, 0.49, 0.9578, 0.13, 0.5422, 0.13, 0.4578, 0.13, 0.25, 0.25, 0.04215, 0.13, 0.04215, 0.13, 0.25, 0.25, 0.25, 0.49, 0.25, 0.49, 0.25, 0.25, 0.4578, 0.13, 0.75, 0.49, 0.9578, 0.13, 0.5422, 0.13, 0.4578, 0.13, 0.25, 0.25, 0.04215, 0.13, 0.04215, 0.13, 0.25, 0.25, 0.25, 0.49, 0.25, 0.49, 0.25, 0.25, 0.4578, 0.13, 0.75, 0.49, 0.9578, 0.13, 0.5422, 0.13, 0.4578, 0.13, 0.25, 0.25, 0.04215, 0.13, 0.04215, 0.13, 0.25, 0.25, 0.25, 0.49, 0.25, 0.49, 0.25, 0.25, 0.4578, 0.13, 0.75, 0.49, 0.9578, 0.13, 0.5422, 0.13, 0.4578, 0.13, 0.25, 0.25, 0.04215, 0.13, 0.04215, 0.13, 0.25, 0.25, 0.25, 0.49, 0.25, 0.49, 0.25, 0.25, 0.4578, 0.13, 0.75, 0.49, 0.9578, 0.13, 0.5422, 0.13, 0.4578, 0.13, 0.25, 0.25, 0.04215, 0.13, 0.04215, 0.13, 0.25, 0.25, 0.25, 0.49, 0.25, 0.49, 0.25, 0.25, 0.4578, 0.13, 0.75, 0.49, 0.9578, 0.13, 0.5422, 0.13, 0.4578, 0.13, 0.25, 0.25, 0.04215, 0.13, 0.04215, 0.13, 0.25, 0.25, 0.25, 0.49, 0.25, 0.49, 0.25, 0.25, 0.4578, 0.13, 0.75, 0.49, 0.9578, 0.13, 0.5422, 0.13, 0.4578, 0.13, 0.25, 0.25, 0.04215, 0.13, 0.04215, 0.13, 0.25, 0.25, 0.25, 0.49, 0.25, 0.49, 0.25, 0.25, 0.4578, 0.13, 0.75, 0.49, 0.9578, 0.13, 0.5422, 0.13, 0.4578, 0.13, 0.25, 0.25, 0.04215, 0.13, 0.04215, 0.13, 0.25, 0.25, 0.25, 0.49, 0.25, 0.49, 0.25, 0.25, 0.4578, 0.13, 0.75, 0.49, 0.9578, 0.13, 0.5422, 0.13, 0.4578, 0.13, 0.25, 0.25, 0.04215, 0.13, 0.04215, 0.13, 0.25, 0.25, 0.25, 0.49, 0.25, 0.49, 0.25, 0.25, 0.4578, 0.13, 0.75, 0.49, 0.9578, 0.13, 0.5422, 0.13, 0.4578, 0.13, 0.25, 0.25, 0.04215, 0.13, 0.04215, 0.13, 0.25, 0.25, 0.25, 0.49, 0.25, 0.49, 0.25, 0.25, 0.4578, 0.13, 0.75, 0.49, 0.9578, 0.13, 0.5422, 0.13, 0.4578, 0.13, 0.25, 0.25, 0.04215, 0.13, 0.04215, 0.13, 0.25, 0.25, 0.25, 0.49, 0.6331, 0.5199, 0.6331, 0.7301, 0.6331, 0.7301, 0.6331, 0.5199, 0.6335, 0.5093, 0.6331, 0.5199, 0.6331, 0.5199, 0.6335, 0.5093, 0.3551, 0.7419, 0.3665, 0.7407, 0.3665, 0.7407, 0.3551, 0.7419, 0.6169, 0.7301, 0.6169, 0.5199, 0.6169, 0.5199, 0.6169, 0.7301, 0.6169, 0.5199, 0.6148, 0.5093, 0.6148, 0.5093, 0.6169, 0.5199, 0.6169, 0.01986, 0.6132, 0.009334, 0.6132, 0.009334, 0.6169, 0.01986, 0.6449, 0.7419, 0.8551, 0.7419, 0.8551, 0.7419, 0.6449, 0.7419, 0.3831, 0.7301, 0.3852, 0.7407, 0.3852, 0.7407, 0.3831, 0.7301, 0.6169, 0.9801, 0.6169, 0.7699, 0.6169, 0.7699, 0.6169, 0.9801, 0.6051, 0.4919, 0.6148, 0.4907, 0.6148, 0.4907, 0.6051, 0.4919, 0.8657, 0.7382, 0.8669, 0.7301, 0.8669, 0.7301, 0.8657, 0.7382, 0.6051, 0.2581, 0.3949, 0.2581, 0.3949, 0.2581, 0.6051, 0.2581, 0.3665, 0.7407, 0.3669, 0.7301, 0.3669, 0.7301, 0.3665, 0.7407, 0.6132, 0.009334, 0.6051, 0.008134, 0.6051, 0.008134, 0.6132, 0.009334, 0.3949, 0.2419, 0.6051, 0.2419, 0.6051, 0.2419, 0.3949, 0.2419, 0.6148, 0.5093, 0.6051, 0.5081, 0.6051, 0.5081, 0.6148, 0.5093, 0.3852, 0.7407, 0.3949, 0.7419, 0.3949, 0.7419, 0.3852, 0.7407, 0.6051, 0.9919, 0.6157, 0.9882, 0.6157, 0.9882, 0.6051, 0.9919, 0.6051, 0.7581, 0.3949, 0.7581, 0.3949, 0.7581, 0.6051, 0.7581, 0.6148, 0.4907, 0.6169, 0.4801, 0.6169, 0.4801, 0.6148, 0.4907, 0.3949, 0.7581, 0.3852, 0.7593, 0.3852, 0.7593, 0.3949, 0.7581, 0.3949, 0.7419, 0.6051, 0.7419, 0.6051, 0.7419, 0.3949, 0.7419, 0.6449, 0.5081, 0.6335, 0.5093, 0.6335, 0.5093, 0.6449, 0.5081, 0.3843, 0.2618, 0.3831, 0.2699, 0.3831, 0.2699, 0.3843, 0.2618, 0.3949, 0.9919, 0.6051, 0.9919, 0.6051, 0.9919, 0.3949, 0.9919, 0.6343, 0.7398, 0.6449, 0.7419, 0.6449, 0.7419, 0.6343, 0.7398, 0.1449, 0.5081, 0.1343, 0.5118, 0.1343, 0.5118, 0.1449, 0.5081, 0.6051, 0.008134, 0.3949, 0.008134, 0.3949, 0.008134, 0.6051, 0.008134, 0.6169, 0.7699, 0.6157, 0.7585, 0.6157, 0.7585, 0.6169, 0.7699, 0.6051, 0.5081, 0.3949, 0.5081, 0.3949, 0.5081, 0.6051, 0.5081, 0.3831, 0.2301, 0.3868, 0.2407, 0.3868, 0.2407, 0.3831, 0.2301, 0.3949, 0.4919, 0.6051, 0.4919, 0.6051, 0.4919, 0.3949, 0.4919, 0.6051, 0.7419, 0.6157, 0.7398, 0.6157, 0.7398, 0.6051, 0.7419, 0.3551, 0.5081, 0.1449, 0.5081, 0.1449, 0.5081, 0.3551, 0.5081, 0.1343, 0.5118, 0.1331, 0.5199, 0.1331, 0.5199, 0.1343, 0.5118, 0.3831, 0.2699, 0.3831, 0.4801, 0.3831, 0.4801, 0.3831, 0.2699, 0.6157, 0.7585, 0.6051, 0.7581, 0.6051, 0.7581, 0.6157, 0.7585, 0.3868, 0.2407, 0.3949, 0.2419, 0.3949, 0.2419, 0.3868, 0.2407, 0.1331, 0.5199, 0.1331, 0.7301, 0.1331, 0.7301, 0.1331, 0.5199, 0.6157, 0.7398, 0.6169, 0.7301, 0.6169, 0.7301, 0.6157, 0.7398, 0.3949, 0.2581, 0.3843, 0.2618, 0.3843, 0.2618, 0.3949, 0.2581, 0.3831, 0.01986, 0.3831, 0.2301, 0.3831, 0.2301, 0.3831, 0.01986, 0.6331, 0.7301, 0.6343, 0.7398, 0.6343, 0.7398, 0.6331, 0.7301, 0.3868, 0.9907, 0.3949, 0.9919, 0.3949, 0.9919, 0.3868, 0.9907, 0.6169, 0.2699, 0.6169, 0.4801, 0.6051, 0.4801, 0.6051, 0.2699, 0.3843, 0.4915, 0.382, 0.5018, 0.375, 0.4948, 0.6308, 0.7528, 0.625, 0.7552, 0.618, 0.7482, 0.3722, 0.7558, 0.3698, 0.75, 0.3768, 0.743, 0.6157, 0.2382, 0.625, 0.2376, 0.618, 0.2446, 0.1302, 0.5015, 0.132, 0.5054, 0.125, 0.5124, 0.6157, 0.9882, 0.625, 0.9876, 0.618, 0.9946, 0.3802, 0.001513, 0.382, 0.005443, 0.375, 0.01243, 0.6248, 0.4813, 0.6232, 0.493, 0.6148, 0.4907, 0.6169, 0.4801, 0.6148, 0.5093, 0.6051, 0.5081, 0.6051, 0.4919, 0.6148, 0.4907, 0.6169, 0.5199, 0.6148, 0.5093, 0.6335, 0.5093, 0.6331, 0.5199, 0.3563, 0.5002, 0.368, 0.5018, 0.3657, 0.5102, 0.3551, 0.5081, 0.3843, 0.5102, 0.3831, 0.5199, 0.3669, 0.5199, 0.3657, 0.5102, 0.3949, 0.5081, 0.3843, 0.5102, 0.3843, 0.4915, 0.3949, 0.4919, 0.6331, 0.7301, 0.6343, 0.7398, 0.6157, 0.7398, 0.6169, 0.7301, 0.6157, 0.7585, 0.6051, 0.7581, 0.6051, 0.7419, 0.6157, 0.7398, 0.6169, 0.7699, 0.6157, 0.7585, 0.625, 0.7552, 0.625, 0.7685, 0.3949, 0.7581, 0.3852, 0.7593, 0.3852, 0.7407, 0.3949, 0.7419, 0.3665, 0.7407, 0.3669, 0.7301, 0.3831, 0.7301, 0.3852, 0.7407, 0.3551, 0.7419, 0.3665, 0.7407, 0.3698, 0.75, 0.3565, 0.75, 0.6051, 0.2419, 0.6157, 0.2382, 0.618, 0.2446, 0.6063, 0.2495, 0.6196, 0.257, 0.6245, 0.2687, 0.6169, 0.2699, 0.6132, 0.2593, 0.625, 0.2308, 0.625, 0.2376, 0.6157, 0.2382, 0.6169, 0.2301, 0.3942, 0.25, 0.3874, 0.25, 0.3868, 0.2407, 0.3949, 0.2419, 0.1343, 0.5118, 0.1331, 0.5199, 0.125, 0.5192, 0.125, 0.5124, 0.1449, 0.5081, 0.1343, 0.5118, 0.132, 0.5054, 0.1437, 0.5005, 0.6058, 0.0, 0.6126, 0.0, 0.6132, 0.009334, 0.6051, 0.008134, 0.6196, 0.006984, 0.6245, 0.01867, 0.6169, 0.01986, 0.6132, 0.009334, 0.625, 0.9808, 0.625, 0.9876, 0.6157, 0.9882, 0.6169, 0.9801, 0.1442, 0.75, 0.1374, 0.75, 0.1368, 0.7407, 0.1449, 0.7419, 0.1304, 0.743, 0.1255, 0.7313, 0.1331, 0.7301, 0.1368, 0.7407, 0.3949, 0.008134, 0.3843, 0.0118, 0.382, 0.005443, 0.3937, 0.0005035, 0.125, 0.7301, 0.125, 0.5199, 0.1331, 0.5199, 0.1331, 0.7301, 0.1449, 0.5, 0.3551, 0.5, 0.3551, 0.5081, 0.1449, 0.5081, 0.3949, 0.4919, 0.6051, 0.4919, 0.6051, 0.5081, 0.3949, 0.5081, 0.6051, 0.008134, 0.3949, 0.008134, 0.3949, 0.0, 0.6051, 0.0, 0.3949, 0.7419, 0.6051, 0.7419, 0.6051, 0.7581, 0.3949, 0.7581, 0.3949, 0.2419, 0.6051, 0.2419, 0.6051, 0.2581, 0.3949, 0.2581, 0.6169, 0.9801, 0.6169, 0.7699, 0.625, 0.7699, 0.625, 0.9801, 0.6169, 0.7301, 0.6169, 0.5199, 0.6331, 0.5199, 0.6331, 0.7301, 0.3551, 0.75, 0.1449, 0.75, 0.1449, 0.7419, 0.3551, 0.7419, 0.6169, 0.2301, 0.6169, 0.01986, 0.625, 0.01986, 0.625, 0.2301, 0.6169, 0.4801, 0.6169, 0.2699, 0.625, 0.2699, 0.625, 0.4801, 0.3831, 0.5199, 0.3831, 0.7301, 0.3669, 0.7301, 0.3669, 0.5199, 0.8551, 0.7419, 0.8657, 0.7382, 0.8657, 0.7382, 0.8551, 0.7419, 0.3852, 0.7593, 0.3831, 0.7699, 0.3831, 0.7699, 0.3852, 0.7593, 0.3831, 0.7699, 0.3831, 0.9801, 0.3831, 0.9801, 0.3831, 0.7699, 0.6157, 0.9882, 0.6169, 0.9801, 0.6169, 0.9801, 0.6157, 0.9882, 0.3831, 0.4801, 0.3843, 0.4915, 0.3843, 0.4915, 0.3831, 0.4801, 0.1449, 0.7419, 0.3551, 0.7419, 0.3551, 0.7419, 0.1449, 0.7419, 0.6051, 0.2419, 0.6157, 0.2382, 0.6157, 0.2382, 0.6051, 0.2419, 0.3657, 0.5102, 0.3551, 0.5081, 0.3551, 0.5081, 0.3657, 0.5102, 0.6169, 0.2301, 0.6169, 0.01986, 0.6169, 0.01986, 0.6169, 0.2301, 0.3831, 0.9801, 0.3868, 0.9907, 0.3868, 0.9907, 0.3831, 0.9801, 0.6132, 0.2593, 0.6051, 0.2581, 0.6051, 0.2581, 0.6132, 0.2593, 0.3843, 0.5102, 0.3831, 0.5199, 0.3831, 0.5199, 0.3843, 0.5102, 0.8669, 0.7301, 0.8669, 0.5199, 0.8669, 0.5199, 0.8669, 0.7301, 0.1368, 0.7407, 0.1449, 0.7419, 0.1449, 0.7419, 0.1368, 0.7407, 0.8632, 0.5093, 0.8551, 0.5081, 0.8551, 0.5081, 0.8632, 0.5093, 0.6169, 0.4801, 0.6169, 0.2699, 0.6169, 0.2699, 0.6169, 0.4801, 0.3843, 0.0118, 0.3831, 0.01986, 0.3831, 0.01986, 0.3843, 0.0118, 0.3669, 0.5199, 0.3657, 0.5102, 0.3657, 0.5102, 0.3669, 0.5199, 0.8551, 0.5081, 0.6449, 0.5081, 0.6449, 0.5081, 0.8551, 0.5081, 0.6169, 0.2699, 0.6132, 0.2593, 0.6132, 0.2593, 0.6169, 0.2699, 0.3831, 0.5199, 0.3831, 0.7301, 0.3831, 0.7301, 0.3831, 0.5199, 0.1331, 0.7301, 0.1368, 0.7407, 0.1368, 0.7407, 0.1331, 0.7301, 0.3949, 0.5081, 0.3843, 0.5102, 0.3843, 0.5102, 0.3949, 0.5081, 0.3669, 0.7301, 0.3669, 0.5199, 0.3669, 0.5199, 0.3669, 0.7301, 0.8669, 0.5199, 0.8632, 0.5093, 0.8632, 0.5093, 0.8669, 0.5199, 0.3843, 0.4915, 0.3949, 0.4919, 0.3949, 0.4919, 0.3843, 0.4915, 0.3949, 0.008134, 0.3843, 0.0118, 0.3843, 0.0118, 0.3949, 0.008134, 0.6157, 0.2382, 0.6169, 0.2301, 0.6169, 0.2301, 0.6157, 0.2382])
me_cube_001.materials.append(mat_cube_enemy)
me_cube_001.materials.append(mat_cube_enemy_light)
me_cube_001.materials.append(mat_cube_enemy_light_2)
me_cube_001.use_remesh_preserve_volume = False
me_cube_001.use_remesh_preserve_attributes = False
me_cube_001.use_mirror_vertex_groups = False
me_cube_001.update()

# ---- objects
ob_cube_first = bpy.data.objects.new('Cube First', me_cube)
ob_cone = bpy.data.objects.new('Cone', me_cone)
ob_cone_001 = bpy.data.objects.new('Cone.001', me_cone_001)
ob_cone_002 = bpy.data.objects.new('Cone.002', me_cone_002)
ob_cone_003 = bpy.data.objects.new('Cone.003', me_cone_003)
ob_cone_004 = bpy.data.objects.new('Cone.004', me_cone_004)
ob_cone_005 = bpy.data.objects.new('Cone.005', me_cone_005)
ob_cone_006 = bpy.data.objects.new('Cone.006', me_cone_006)
ob_cone_007 = bpy.data.objects.new('Cone.007', me_cone_007)
ob_cone_008 = bpy.data.objects.new('Cone.008', me_cone_008)
ob_cone_009 = bpy.data.objects.new('Cone.009', me_cone_009)
ob_cone_010 = bpy.data.objects.new('Cone.010', me_cone_010)
ob_cone_011 = bpy.data.objects.new('Cone.011', me_cone_011)
ob_cone_012 = bpy.data.objects.new('Cone.012', me_cone_012)
ob_cone_013 = bpy.data.objects.new('Cone.013', me_cone_013)
ob_cone_014 = bpy.data.objects.new('Cone.014', me_cone_014)
ob_cone_015 = bpy.data.objects.new('Cone.015', me_cone_015)
ob_cone_016 = bpy.data.objects.new('Cone.016', me_cone_016)
ob_cone_017 = bpy.data.objects.new('Cone.017', me_cone_017)
ob_cone_018 = bpy.data.objects.new('Cone.018', me_cone_018)
ob_cone_019 = bpy.data.objects.new('Cone.019', me_cone_019)
ob_cone_020 = bpy.data.objects.new('Cone.020', me_cone_020)
ob_cone_021 = bpy.data.objects.new('Cone.021', me_cone_021)
ob_cone_022 = bpy.data.objects.new('Cone.022', me_cone_022)
ob_cone_023 = bpy.data.objects.new('Cone.023', me_cone_023)
ob_cone_024 = bpy.data.objects.new('Cone.024', me_cone_024)
ob_cone_025 = bpy.data.objects.new('Cone.025', me_cone_025)
ob_cone_026 = bpy.data.objects.new('Cone.026', me_cone_026)
ob_cone_027 = bpy.data.objects.new('Cone.027', me_cone_027)
ob_cone_028 = bpy.data.objects.new('Cone.028', me_cone_028)
ob_cone_029 = bpy.data.objects.new('Cone.029', me_cone_029)
ob_cone_030 = bpy.data.objects.new('Cone.030', me_cone_030)
ob_cone_031 = bpy.data.objects.new('Cone.031', me_cone_031)
ob_cone_032 = bpy.data.objects.new('Cone.032', me_cone_032)
ob_cone_033 = bpy.data.objects.new('Cone.033', me_cone_033)
ob_cone_034 = bpy.data.objects.new('Cone.034', me_cone_034)
ob_cone_035 = bpy.data.objects.new('Cone.035', me_cone_035)
ob_cone_036 = bpy.data.objects.new('Cone.036', me_cone_036)
ob_cone_037 = bpy.data.objects.new('Cone.037', me_cone_037)
ob_cone_038 = bpy.data.objects.new('Cone.038', me_cone_038)
ob_cone_039 = bpy.data.objects.new('Cone.039', me_cone_039)
ob_cone_040 = bpy.data.objects.new('Cone.040', me_cone_040)
ob_cone_041 = bpy.data.objects.new('Cone.041', me_cone_041)
ob_cone_042 = bpy.data.objects.new('Cone.042', me_cone_042)
ob_cone_043 = bpy.data.objects.new('Cone.043', me_cone_043)
ob_cone_044 = bpy.data.objects.new('Cone.044', me_cone_044)
ob_cube_001 = bpy.data.objects.new('Cube.001', me_cube_001)

# ---- transforms, parenting, visibility, modifiers, constraints
ob_cube_first.location = (5.821e-11, 0.1745, 1.048)
ob_cube_first.rotation_euler = (1.571, -0.0, 0.0)
ob_cube_first.lock_rotations_4d = False
ob_cube_first.empty_display_type = 'ARROWS'
ob_cube_first.lineart.crease_threshold = 0.0
ob_cone.parent = ob_cube_first
ob_cone.matrix_parent_inverse = Matrix(((1.0, 0.0, 0.0, -5.821e-11), (0.0, -4.371e-08, 1.0, -1.048), (0.0, -1.0, -4.371e-08, 0.1745), (-0.0, 0.0, -0.0, 1.0)))
ob_cone.location = (-0.6399, -0.8954, 1.653)
ob_cone.rotation_euler = (1.571, -0.0, 0.0)
ob_cone.scale = (0.2215, 0.2215, 0.08177)
ob_cone_001.parent = ob_cube_first
ob_cone_001.matrix_parent_inverse = Matrix(((1.0, 0.0, 0.0, -5.821e-11), (0.0, -4.371e-08, 1.0, -1.048), (0.0, -1.0, -4.371e-08, 0.1745), (-0.0, 0.0, -0.0, 1.0)))
ob_cone_001.location = (0.002815, -0.8954, 1.653)
ob_cone_001.rotation_euler = (1.571, -0.0, 0.0)
ob_cone_001.scale = (0.2215, 0.2215, 0.08177)
ob_cone_002.parent = ob_cube_first
ob_cone_002.matrix_parent_inverse = Matrix(((1.0, 0.0, 0.0, -5.821e-11), (0.0, -4.371e-08, 1.0, -1.048), (0.0, -1.0, -4.371e-08, 0.1745), (-0.0, 0.0, -0.0, 1.0)))
ob_cone_002.location = (0.6216, -0.8954, 1.653)
ob_cone_002.rotation_euler = (1.571, -0.0, 0.0)
ob_cone_002.scale = (0.2215, 0.2215, 0.08177)
ob_cone_003.parent = ob_cube_first
ob_cone_003.matrix_parent_inverse = Matrix(((1.0, 0.0, 0.0, -5.821e-11), (0.0, -4.371e-08, 1.0, -1.048), (0.0, -1.0, -4.371e-08, 0.1745), (-0.0, 0.0, -0.0, 1.0)))
ob_cone_003.location = (-0.6399, -0.8954, 1.017)
ob_cone_003.rotation_euler = (1.571, -0.0, 0.0)
ob_cone_003.scale = (0.2215, 0.2215, 0.08177)
ob_cone_004.parent = ob_cube_first
ob_cone_004.matrix_parent_inverse = Matrix(((1.0, 0.0, 0.0, -5.821e-11), (0.0, -4.371e-08, 1.0, -1.048), (0.0, -1.0, -4.371e-08, 0.1745), (-0.0, 0.0, -0.0, 1.0)))
ob_cone_004.location = (0.002815, -0.8954, 1.017)
ob_cone_004.rotation_euler = (1.571, -0.0, 0.0)
ob_cone_004.scale = (0.2215, 0.2215, 0.08177)
ob_cone_005.parent = ob_cube_first
ob_cone_005.matrix_parent_inverse = Matrix(((1.0, 0.0, 0.0, -5.821e-11), (0.0, -4.371e-08, 1.0, -1.048), (0.0, -1.0, -4.371e-08, 0.1745), (-0.0, 0.0, -0.0, 1.0)))
ob_cone_005.location = (0.6216, -0.8954, 1.017)
ob_cone_005.rotation_euler = (1.571, -0.0, 0.0)
ob_cone_005.scale = (0.2215, 0.2215, 0.08177)
ob_cone_006.parent = ob_cube_first
ob_cone_006.matrix_parent_inverse = Matrix(((1.0, 0.0, 0.0, -5.821e-11), (0.0, -4.371e-08, 1.0, -1.048), (0.0, -1.0, -4.371e-08, 0.1745), (-0.0, 0.0, -0.0, 1.0)))
ob_cone_006.location = (-0.6399, -0.8954, 0.3663)
ob_cone_006.rotation_euler = (1.571, -0.0, 0.0)
ob_cone_006.scale = (0.2215, 0.2215, 0.08177)
ob_cone_007.parent = ob_cube_first
ob_cone_007.matrix_parent_inverse = Matrix(((1.0, 0.0, 0.0, -5.821e-11), (0.0, -4.371e-08, 1.0, -1.048), (0.0, -1.0, -4.371e-08, 0.1745), (-0.0, 0.0, -0.0, 1.0)))
ob_cone_007.location = (0.002815, -0.8954, 0.3663)
ob_cone_007.rotation_euler = (1.571, -0.0, 0.0)
ob_cone_007.scale = (0.2215, 0.2215, 0.08177)
ob_cone_008.parent = ob_cube_first
ob_cone_008.matrix_parent_inverse = Matrix(((1.0, 0.0, 0.0, -5.821e-11), (0.0, -4.371e-08, 1.0, -1.048), (0.0, -1.0, -4.371e-08, 0.1745), (-0.0, 0.0, -0.0, 1.0)))
ob_cone_008.location = (0.6216, -0.8954, 0.3663)
ob_cone_008.rotation_euler = (1.571, -0.0, 0.0)
ob_cone_008.scale = (0.2215, 0.2215, 0.08177)
ob_cone_009.parent = ob_cube_first
ob_cone_009.matrix_parent_inverse = Matrix(((1.0, 0.0, 0.0, -5.821e-11), (0.0, -4.371e-08, 1.0, -1.048), (0.0, -1.0, -4.371e-08, 0.1745), (-0.0, 0.0, -0.0, 1.0)))
ob_cone_009.location = (1.085, -0.4699, 1.653)
ob_cone_009.rotation_euler = (1.571, -4.371e-08, 1.571)
ob_cone_009.scale = (0.2215, 0.2215, 0.08177)
ob_cone_010.parent = ob_cube_first
ob_cone_010.matrix_parent_inverse = Matrix(((1.0, 0.0, 0.0, -5.821e-11), (0.0, -4.371e-08, 1.0, -1.048), (0.0, -1.0, -4.371e-08, 0.1745), (-0.0, 0.0, -0.0, 1.0)))
ob_cone_010.location = (1.085, 0.1728, 1.653)
ob_cone_010.rotation_euler = (1.571, -4.371e-08, 1.571)
ob_cone_010.scale = (0.2215, 0.2215, 0.08177)
ob_cone_011.parent = ob_cube_first
ob_cone_011.matrix_parent_inverse = Matrix(((1.0, 0.0, 0.0, -5.821e-11), (0.0, -4.371e-08, 1.0, -1.048), (0.0, -1.0, -4.371e-08, 0.1745), (-0.0, 0.0, -0.0, 1.0)))
ob_cone_011.location = (1.085, 0.7916, 1.653)
ob_cone_011.rotation_euler = (1.571, -4.371e-08, 1.571)
ob_cone_011.scale = (0.2215, 0.2215, 0.08177)
ob_cone_012.parent = ob_cube_first
ob_cone_012.matrix_parent_inverse = Matrix(((1.0, 0.0, 0.0, -5.821e-11), (0.0, -4.371e-08, 1.0, -1.048), (0.0, -1.0, -4.371e-08, 0.1745), (-0.0, 0.0, -0.0, 1.0)))
ob_cone_012.location = (1.085, -0.4699, 1.017)
ob_cone_012.rotation_euler = (1.571, -4.371e-08, 1.571)
ob_cone_012.scale = (0.2215, 0.2215, 0.08177)
ob_cone_013.parent = ob_cube_first
ob_cone_013.matrix_parent_inverse = Matrix(((1.0, 0.0, 0.0, -5.821e-11), (0.0, -4.371e-08, 1.0, -1.048), (0.0, -1.0, -4.371e-08, 0.1745), (-0.0, 0.0, -0.0, 1.0)))
ob_cone_013.location = (1.085, 0.1728, 1.017)
ob_cone_013.rotation_euler = (1.571, -4.371e-08, 1.571)
ob_cone_013.scale = (0.2215, 0.2215, 0.08177)
ob_cone_014.parent = ob_cube_first
ob_cone_014.matrix_parent_inverse = Matrix(((1.0, 0.0, 0.0, -5.821e-11), (0.0, -4.371e-08, 1.0, -1.048), (0.0, -1.0, -4.371e-08, 0.1745), (-0.0, 0.0, -0.0, 1.0)))
ob_cone_014.location = (1.085, 0.7916, 1.017)
ob_cone_014.rotation_euler = (1.571, -4.371e-08, 1.571)
ob_cone_014.scale = (0.2215, 0.2215, 0.08177)
ob_cone_015.parent = ob_cube_first
ob_cone_015.matrix_parent_inverse = Matrix(((1.0, 0.0, 0.0, -5.821e-11), (0.0, -4.371e-08, 1.0, -1.048), (0.0, -1.0, -4.371e-08, 0.1745), (-0.0, 0.0, -0.0, 1.0)))
ob_cone_015.location = (1.085, -0.4699, 0.3663)
ob_cone_015.rotation_euler = (1.571, -4.371e-08, 1.571)
ob_cone_015.scale = (0.2215, 0.2215, 0.08177)
ob_cone_016.parent = ob_cube_first
ob_cone_016.matrix_parent_inverse = Matrix(((1.0, 0.0, 0.0, -5.821e-11), (0.0, -4.371e-08, 1.0, -1.048), (0.0, -1.0, -4.371e-08, 0.1745), (-0.0, 0.0, -0.0, 1.0)))
ob_cone_016.location = (1.085, 0.1728, 0.3663)
ob_cone_016.rotation_euler = (1.571, -4.371e-08, 1.571)
ob_cone_016.scale = (0.2215, 0.2215, 0.08177)
ob_cone_017.parent = ob_cube_first
ob_cone_017.matrix_parent_inverse = Matrix(((1.0, 0.0, 0.0, -5.821e-11), (0.0, -4.371e-08, 1.0, -1.048), (0.0, -1.0, -4.371e-08, 0.1745), (-0.0, 0.0, -0.0, 1.0)))
ob_cone_017.location = (1.085, 0.7916, 0.3663)
ob_cone_017.rotation_euler = (1.571, -4.371e-08, 1.571)
ob_cone_017.scale = (0.2215, 0.2215, 0.08177)
ob_cone_018.parent = ob_cube_first
ob_cone_018.matrix_parent_inverse = Matrix(((1.0, 0.0, 0.0, -5.821e-11), (0.0, -4.371e-08, 1.0, -1.048), (0.0, -1.0, -4.371e-08, 0.1745), (-0.0, 0.0, -0.0, 1.0)))
ob_cone_018.location = (-1.065, 0.7996, 1.653)
ob_cone_018.rotation_euler = (1.571, 6.283, -1.571)
ob_cone_018.scale = (0.2215, 0.2215, 0.08177)
ob_cone_019.parent = ob_cube_first
ob_cone_019.matrix_parent_inverse = Matrix(((1.0, 0.0, 0.0, -5.821e-11), (0.0, -4.371e-08, 1.0, -1.048), (0.0, -1.0, -4.371e-08, 0.1745), (-0.0, 0.0, -0.0, 1.0)))
ob_cone_019.location = (-1.065, 0.1569, 1.653)
ob_cone_019.rotation_euler = (1.571, 6.283, -1.571)
ob_cone_019.scale = (0.2215, 0.2215, 0.08177)
ob_cone_020.parent = ob_cube_first
ob_cone_020.matrix_parent_inverse = Matrix(((1.0, 0.0, 0.0, -5.821e-11), (0.0, -4.371e-08, 1.0, -1.048), (0.0, -1.0, -4.371e-08, 0.1745), (-0.0, 0.0, -0.0, 1.0)))
ob_cone_020.location = (-1.065, -0.4619, 1.653)
ob_cone_020.rotation_euler = (1.571, 6.283, -1.571)
ob_cone_020.scale = (0.2215, 0.2215, 0.08177)
ob_cone_021.parent = ob_cube_first
ob_cone_021.matrix_parent_inverse = Matrix(((1.0, 0.0, 0.0, -5.821e-11), (0.0, -4.371e-08, 1.0, -1.048), (0.0, -1.0, -4.371e-08, 0.1745), (-0.0, 0.0, -0.0, 1.0)))
ob_cone_021.location = (-1.065, 0.7996, 1.017)
ob_cone_021.rotation_euler = (1.571, 6.283, -1.571)
ob_cone_021.scale = (0.2215, 0.2215, 0.08177)
ob_cone_022.parent = ob_cube_first
ob_cone_022.matrix_parent_inverse = Matrix(((1.0, 0.0, 0.0, -5.821e-11), (0.0, -4.371e-08, 1.0, -1.048), (0.0, -1.0, -4.371e-08, 0.1745), (-0.0, 0.0, -0.0, 1.0)))
ob_cone_022.location = (-1.065, 0.1569, 1.017)
ob_cone_022.rotation_euler = (1.571, 6.283, -1.571)
ob_cone_022.scale = (0.2215, 0.2215, 0.08177)
ob_cone_023.parent = ob_cube_first
ob_cone_023.matrix_parent_inverse = Matrix(((1.0, 0.0, 0.0, -5.821e-11), (0.0, -4.371e-08, 1.0, -1.048), (0.0, -1.0, -4.371e-08, 0.1745), (-0.0, 0.0, -0.0, 1.0)))
ob_cone_023.location = (-1.065, -0.4619, 1.017)
ob_cone_023.rotation_euler = (1.571, 6.283, -1.571)
ob_cone_023.scale = (0.2215, 0.2215, 0.08177)
ob_cone_024.parent = ob_cube_first
ob_cone_024.matrix_parent_inverse = Matrix(((1.0, 0.0, 0.0, -5.821e-11), (0.0, -4.371e-08, 1.0, -1.048), (0.0, -1.0, -4.371e-08, 0.1745), (-0.0, 0.0, -0.0, 1.0)))
ob_cone_024.location = (-1.065, 0.7996, 0.3663)
ob_cone_024.rotation_euler = (1.571, 6.283, -1.571)
ob_cone_024.scale = (0.2215, 0.2215, 0.08177)
ob_cone_025.parent = ob_cube_first
ob_cone_025.matrix_parent_inverse = Matrix(((1.0, 0.0, 0.0, -5.821e-11), (0.0, -4.371e-08, 1.0, -1.048), (0.0, -1.0, -4.371e-08, 0.1745), (-0.0, 0.0, -0.0, 1.0)))
ob_cone_025.location = (-1.065, 0.1569, 0.3663)
ob_cone_025.rotation_euler = (1.571, 6.283, -1.571)
ob_cone_025.scale = (0.2215, 0.2215, 0.08177)
ob_cone_026.parent = ob_cube_first
ob_cone_026.matrix_parent_inverse = Matrix(((1.0, 0.0, 0.0, -5.821e-11), (0.0, -4.371e-08, 1.0, -1.048), (0.0, -1.0, -4.371e-08, 0.1745), (-0.0, 0.0, -0.0, 1.0)))
ob_cone_026.location = (-1.065, -0.4619, 0.3663)
ob_cone_026.rotation_euler = (1.571, 6.283, -1.571)
ob_cone_026.scale = (0.2215, 0.2215, 0.08177)
ob_cone_027.parent = ob_cube_first
ob_cone_027.matrix_parent_inverse = Matrix(((1.0, 0.0, 0.0, -5.821e-11), (0.0, -4.371e-08, 1.0, -1.048), (0.0, -1.0, -4.371e-08, 0.1745), (-0.0, 0.0, -0.0, 1.0)))
ob_cone_027.location = (0.6296, 1.245, 1.653)
ob_cone_027.rotation_euler = (-1.571, 9.425, 2.385e-08)
ob_cone_027.scale = (0.2215, 0.2215, 0.08177)
ob_cone_028.parent = ob_cube_first
ob_cone_028.matrix_parent_inverse = Matrix(((1.0, 0.0, 0.0, -5.821e-11), (0.0, -4.371e-08, 1.0, -1.048), (0.0, -1.0, -4.371e-08, 0.1745), (-0.0, 0.0, -0.0, 1.0)))
ob_cone_028.location = (-0.01311, 1.245, 1.653)
ob_cone_028.rotation_euler = (-1.571, 9.425, 2.385e-08)
ob_cone_028.scale = (0.2215, 0.2215, 0.08177)
ob_cone_029.parent = ob_cube_first
ob_cone_029.matrix_parent_inverse = Matrix(((1.0, 0.0, 0.0, -5.821e-11), (0.0, -4.371e-08, 1.0, -1.048), (0.0, -1.0, -4.371e-08, 0.1745), (-0.0, 0.0, -0.0, 1.0)))
ob_cone_029.location = (-0.6319, 1.245, 1.653)
ob_cone_029.rotation_euler = (-1.571, 9.425, 2.385e-08)
ob_cone_029.scale = (0.2215, 0.2215, 0.08177)
ob_cone_030.parent = ob_cube_first
ob_cone_030.matrix_parent_inverse = Matrix(((1.0, 0.0, 0.0, -5.821e-11), (0.0, -4.371e-08, 1.0, -1.048), (0.0, -1.0, -4.371e-08, 0.1745), (-0.0, 0.0, -0.0, 1.0)))
ob_cone_030.location = (0.6296, 1.245, 1.017)
ob_cone_030.rotation_euler = (-1.571, 9.425, 2.385e-08)
ob_cone_030.scale = (0.2215, 0.2215, 0.08177)
ob_cone_031.parent = ob_cube_first
ob_cone_031.matrix_parent_inverse = Matrix(((1.0, 0.0, 0.0, -5.821e-11), (0.0, -4.371e-08, 1.0, -1.048), (0.0, -1.0, -4.371e-08, 0.1745), (-0.0, 0.0, -0.0, 1.0)))
ob_cone_031.location = (-0.01311, 1.245, 1.017)
ob_cone_031.rotation_euler = (-1.571, 9.425, 2.385e-08)
ob_cone_031.scale = (0.2215, 0.2215, 0.08177)
ob_cone_032.parent = ob_cube_first
ob_cone_032.matrix_parent_inverse = Matrix(((1.0, 0.0, 0.0, -5.821e-11), (0.0, -4.371e-08, 1.0, -1.048), (0.0, -1.0, -4.371e-08, 0.1745), (-0.0, 0.0, -0.0, 1.0)))
ob_cone_032.location = (-0.6319, 1.245, 1.017)
ob_cone_032.rotation_euler = (-1.571, 9.425, 2.385e-08)
ob_cone_032.scale = (0.2215, 0.2215, 0.08177)
ob_cone_033.parent = ob_cube_first
ob_cone_033.matrix_parent_inverse = Matrix(((1.0, 0.0, 0.0, -5.821e-11), (0.0, -4.371e-08, 1.0, -1.048), (0.0, -1.0, -4.371e-08, 0.1745), (-0.0, 0.0, -0.0, 1.0)))
ob_cone_033.location = (0.6296, 1.245, 0.3663)
ob_cone_033.rotation_euler = (-1.571, 9.425, 2.385e-08)
ob_cone_033.scale = (0.2215, 0.2215, 0.08177)
ob_cone_034.parent = ob_cube_first
ob_cone_034.matrix_parent_inverse = Matrix(((1.0, 0.0, 0.0, -5.821e-11), (0.0, -4.371e-08, 1.0, -1.048), (0.0, -1.0, -4.371e-08, 0.1745), (-0.0, 0.0, -0.0, 1.0)))
ob_cone_034.location = (-0.01311, 1.245, 0.3663)
ob_cone_034.rotation_euler = (-1.571, 9.425, 2.385e-08)
ob_cone_034.scale = (0.2215, 0.2215, 0.08177)
ob_cone_035.parent = ob_cube_first
ob_cone_035.matrix_parent_inverse = Matrix(((1.0, 0.0, 0.0, -5.821e-11), (0.0, -4.371e-08, 1.0, -1.048), (0.0, -1.0, -4.371e-08, 0.1745), (-0.0, 0.0, -0.0, 1.0)))
ob_cone_035.location = (-0.6319, 1.245, 0.3663)
ob_cone_035.rotation_euler = (-1.571, 9.425, 2.385e-08)
ob_cone_035.scale = (0.2215, 0.2215, 0.08177)
ob_cone_036.parent = ob_cube_first
ob_cone_036.matrix_parent_inverse = Matrix(((1.0, 0.0, 0.0, -5.821e-11), (0.0, -4.371e-08, 1.0, -1.048), (0.0, -1.0, -4.371e-08, 0.1745), (-0.0, 0.0, -0.0, 1.0)))
ob_cone_036.location = (0.6296, -0.4217, 2.11)
ob_cone_036.rotation_euler = (-3.142, 9.425, 2.385e-08)
ob_cone_036.scale = (0.2215, 0.2215, 0.08177)
ob_cone_037.parent = ob_cube_first
ob_cone_037.matrix_parent_inverse = Matrix(((1.0, 0.0, 0.0, -5.821e-11), (0.0, -4.371e-08, 1.0, -1.048), (0.0, -1.0, -4.371e-08, 0.1745), (-0.0, 0.0, -0.0, 1.0)))
ob_cone_037.location = (-0.01311, -0.4217, 2.11)
ob_cone_037.rotation_euler = (-3.142, 9.425, 2.385e-08)
ob_cone_037.scale = (0.2215, 0.2215, 0.08177)
ob_cone_038.parent = ob_cube_first
ob_cone_038.matrix_parent_inverse = Matrix(((1.0, 0.0, 0.0, -5.821e-11), (0.0, -4.371e-08, 1.0, -1.048), (0.0, -1.0, -4.371e-08, 0.1745), (-0.0, 0.0, -0.0, 1.0)))
ob_cone_038.location = (-0.6319, -0.4217, 2.11)
ob_cone_038.rotation_euler = (-3.142, 9.425, 2.385e-08)
ob_cone_038.scale = (0.2215, 0.2215, 0.08177)
ob_cone_039.parent = ob_cube_first
ob_cone_039.matrix_parent_inverse = Matrix(((1.0, 0.0, 0.0, -5.821e-11), (0.0, -4.371e-08, 1.0, -1.048), (0.0, -1.0, -4.371e-08, 0.1745), (-0.0, 0.0, -0.0, 1.0)))
ob_cone_039.location = (0.6296, 0.2148, 2.11)
ob_cone_039.rotation_euler = (-3.142, 9.425, 2.385e-08)
ob_cone_039.scale = (0.2215, 0.2215, 0.08177)
ob_cone_040.parent = ob_cube_first
ob_cone_040.matrix_parent_inverse = Matrix(((1.0, 0.0, 0.0, -5.821e-11), (0.0, -4.371e-08, 1.0, -1.048), (0.0, -1.0, -4.371e-08, 0.1745), (-0.0, 0.0, -0.0, 1.0)))
ob_cone_040.location = (-0.01311, 0.2148, 2.11)
ob_cone_040.rotation_euler = (-3.142, 9.425, 2.385e-08)
ob_cone_040.scale = (0.2215, 0.2215, 0.08177)
ob_cone_041.parent = ob_cube_first
ob_cone_041.matrix_parent_inverse = Matrix(((1.0, 0.0, 0.0, -5.821e-11), (0.0, -4.371e-08, 1.0, -1.048), (0.0, -1.0, -4.371e-08, 0.1745), (-0.0, 0.0, -0.0, 1.0)))
ob_cone_041.location = (-0.6319, 0.2148, 2.11)
ob_cone_041.rotation_euler = (-3.142, 9.425, 2.385e-08)
ob_cone_041.scale = (0.2215, 0.2215, 0.08177)
ob_cone_042.parent = ob_cube_first
ob_cone_042.matrix_parent_inverse = Matrix(((1.0, 0.0, 0.0, -5.821e-11), (0.0, -4.371e-08, 1.0, -1.048), (0.0, -1.0, -4.371e-08, 0.1745), (-0.0, 0.0, -0.0, 1.0)))
ob_cone_042.location = (0.6296, 0.865, 2.11)
ob_cone_042.rotation_euler = (-3.142, 9.425, 2.385e-08)
ob_cone_042.scale = (0.2215, 0.2215, 0.08177)
ob_cone_043.parent = ob_cube_first
ob_cone_043.matrix_parent_inverse = Matrix(((1.0, 0.0, 0.0, -5.821e-11), (0.0, -4.371e-08, 1.0, -1.048), (0.0, -1.0, -4.371e-08, 0.1745), (-0.0, 0.0, -0.0, 1.0)))
ob_cone_043.location = (-0.01311, 0.865, 2.11)
ob_cone_043.rotation_euler = (-3.142, 9.425, 2.385e-08)
ob_cone_043.scale = (0.2215, 0.2215, 0.08177)
ob_cone_044.parent = ob_cube_first
ob_cone_044.matrix_parent_inverse = Matrix(((1.0, 0.0, 0.0, -5.821e-11), (0.0, -4.371e-08, 1.0, -1.048), (0.0, -1.0, -4.371e-08, 0.1745), (-0.0, 0.0, -0.0, 1.0)))
ob_cone_044.location = (-0.6319, 0.865, 2.11)
ob_cone_044.rotation_euler = (-3.142, 9.425, 2.385e-08)
ob_cone_044.scale = (0.2215, 0.2215, 0.08177)
ob_cube_001.location = (5.821e-11, 0.1745, 1.048)
ob_cube_001.lock_rotations_4d = False
ob_cube_001.empty_display_type = 'ARROWS'
ob_cube_001.lineart.crease_threshold = 0.0

# ---- collection membership
col_collection.objects.link(ob_cube_first)
col_collection.objects.link(ob_cone)
col_collection.objects.link(ob_cone_001)
col_collection.objects.link(ob_cone_002)
col_collection.objects.link(ob_cone_003)
col_collection.objects.link(ob_cone_004)
col_collection.objects.link(ob_cone_005)
col_collection.objects.link(ob_cone_006)
col_collection.objects.link(ob_cone_007)
col_collection.objects.link(ob_cone_008)
col_collection.objects.link(ob_cone_009)
col_collection.objects.link(ob_cone_010)
col_collection.objects.link(ob_cone_011)
col_collection.objects.link(ob_cone_012)
col_collection.objects.link(ob_cone_013)
col_collection.objects.link(ob_cone_014)
col_collection.objects.link(ob_cone_015)
col_collection.objects.link(ob_cone_016)
col_collection.objects.link(ob_cone_017)
col_collection.objects.link(ob_cone_018)
col_collection.objects.link(ob_cone_019)
col_collection.objects.link(ob_cone_020)
col_collection.objects.link(ob_cone_021)
col_collection.objects.link(ob_cone_022)
col_collection.objects.link(ob_cone_023)
col_collection.objects.link(ob_cone_024)
col_collection.objects.link(ob_cone_025)
col_collection.objects.link(ob_cone_026)
col_collection.objects.link(ob_cone_027)
col_collection.objects.link(ob_cone_028)
col_collection.objects.link(ob_cone_029)
col_collection.objects.link(ob_cone_030)
col_collection.objects.link(ob_cone_031)
col_collection.objects.link(ob_cone_032)
col_collection.objects.link(ob_cone_033)
col_collection.objects.link(ob_cone_034)
col_collection.objects.link(ob_cone_035)
col_collection.objects.link(ob_cone_036)
col_collection.objects.link(ob_cone_037)
col_collection.objects.link(ob_cone_038)
col_collection.objects.link(ob_cone_039)
col_collection.objects.link(ob_cone_040)
col_collection.objects.link(ob_cone_041)
col_collection.objects.link(ob_cone_042)
col_collection.objects.link(ob_cone_043)
col_collection.objects.link(ob_cone_044)
col_collection_001.objects.link(ob_cube_001)

# ---- scene / render settings (as saved in the file)
scene.frame_start = 1; scene.frame_end = 250; scene.frame_set(1)
scene.render.engine = 'BLENDER_EEVEE_NEXT'
scene.cycles.use_denoising = False
scene.cycles.samples = 128
scene.cycles.sampling_pattern = 'TABULATED_SOBOL'
scene.cycles.use_adaptive_sampling = False
scene.cycles.use_light_tree = False
scene.view_settings.view_transform = 'Filmic'
bpy.context.view_layer.update()

# ---- added for rendering (the .blend has no active camera): camera
cam_auto = bpy.data.cameras.new('AutoCamera')
cam_auto.lens = 50.0
cam_auto.sensor_width = 36.0
cam_auto.clip_end = 1000.0
ob_auto_camera = bpy.data.objects.new('AutoCamera', cam_auto)
scene.collection.objects.link(ob_auto_camera)
ob_auto_camera.location = (3.73091, -4.24901, 4.05625)
ob_auto_camera.rotation_euler = (1.09748, -7.21219e-08, 0.694738)
scene.camera = ob_auto_camera
bpy.context.view_layer.update()
